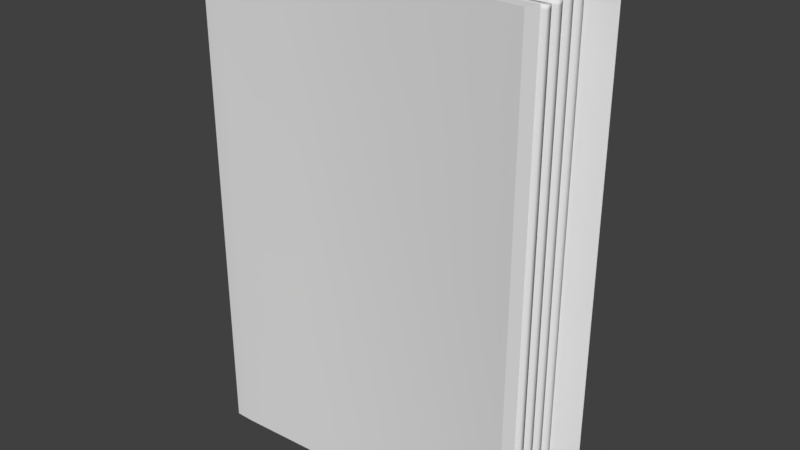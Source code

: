 # Source: Book.blend  (saved by Blender 2.80.75; exported with 4.5.12 LTS)
import bpy
from mathutils import Matrix  # noqa: F401  (used for matrix-valued properties, if any)

bpy.ops.wm.read_factory_settings(use_empty=True)
scene = bpy.context.scene
scene.name = 'Scene'

# ---- collections
col_collection_1 = bpy.data.collections.new('Collection 1'); scene.collection.children.link(col_collection_1)

# ---- materials (node trees are filled in below, after node groups)
mat_material_001 = bpy.data.materials.new('Material.001')
mat_material_001.alpha_threshold = 0.0
mat_material_001.use_transparent_shadow = False
mat_material_001.roughness = 0.5

# ---- material node trees

# ---- world
world_world = bpy.data.worlds.new('World'); scene.world = world_world
world_world.color = (0.05088, 0.05088, 0.05088)
world_world.use_sun_shadow = False
world_world.sun_shadow_jitter_overblur = 0.0
world_world.cycles.sampling_method = 'MANUAL'

# ---- meshes
me_cube_006 = bpy.data.meshes.new('Cube.006')
me_cube_006.from_pydata([(1.155, -0.2697, -0.1088), (1.155, -0.2697, 2.591), (-0.6395, -0.2697, 2.591), (-0.6395, -0.2697, -0.1088), (1.127, 0.4826, -0.1088), (1.127, 0.4826, 2.591), (-0.6395, 0.4584, 2.591), (-0.6395, 0.4584, -0.1088), (1.187, 0.3994, -0.1088), (1.187, 0.3994, 2.591), (-0.6995, 0.3994, 2.591), (-0.6995, 0.3994, -0.1088), (1.18, -0.2006, -0.1088), (1.18, -0.2006, 2.591), (-0.6995, -0.2006, 2.591), (-0.6995, -0.2006, -0.1088), (-0.5377, -0.2697, -0.1088), (-0.5377, -0.2697, 2.591), (-0.5725, 0.4826, -0.1088), (-0.5725, 0.4826, 2.591), (-0.584, 0.3994, -0.1088), (-0.584, 0.3994, 2.591), (-0.584, -0.2006, 2.591), (-0.584, -0.2006, -0.1088), (1.013, -0.1706, -0.008815), (1.013, 0.3694, -0.008815), (1.013, -0.1706, 2.491), (1.013, 0.3694, 2.491), (-0.5883, 0.3694, -0.008815), (-0.5883, 0.3694, 2.491), (-0.5883, -0.1706, 2.491), (-0.5883, -0.1706, -0.008816), (-0.6995, -0.1544, 2.591), (-0.6995, -0.1083, 2.591), (-0.6995, -0.06211, 2.591), (-0.6995, -0.01596, 2.591), (-0.6995, 0.0302, 2.591), (-0.6995, 0.07635, 2.591), (-0.6995, 0.1225, 2.591), (-0.6995, 0.1687, 2.591), (-0.6995, 0.2148, 2.591), (-0.6995, 0.261, 2.591), (-0.6995, 0.3071, 2.591), (-0.6995, 0.3533, 2.591), (-0.6995, 0.3533, -0.1088), (-0.6995, 0.3071, -0.1088), (-0.6995, 0.261, -0.1088), (-0.6995, 0.2148, -0.1088), (-0.6995, 0.1687, -0.1088), (-0.6995, 0.1225, -0.1088), (-0.6995, 0.07635, -0.1088), (-0.6995, 0.0302, -0.1088), (-0.6995, -0.01596, -0.1088), (-0.6995, -0.06211, -0.1088), (-0.6995, -0.1083, -0.1088), (-0.6995, -0.1544, -0.1088), (-0.584, -0.1544, 2.591), (-0.584, -0.1083, 2.591), (-0.584, -0.06211, 2.591), (-0.584, -0.01596, 2.591), (-0.584, 0.0302, 2.591), (-0.584, 0.07635, 2.591), (-0.584, 0.1225, 2.591), (-0.584, 0.1687, 2.591), (-0.584, 0.2148, 2.591), (-0.584, 0.261, 2.591), (-0.584, 0.3071, 2.591), (-0.584, 0.3533, 2.591), (-0.584, 0.3533, -0.1088), (-0.584, 0.3071, -0.1088), (-0.584, 0.261, -0.1088), (-0.584, 0.2148, -0.1088), (-0.584, 0.1687, -0.1088), (-0.584, 0.1225, -0.1088), (-0.584, 0.07635, -0.1088), (-0.584, 0.0302, -0.1088), (-0.584, -0.01596, -0.1088), (-0.584, -0.06211, -0.1088), (-0.584, -0.1083, -0.1088), (-0.584, -0.1544, -0.1088), (1.013, -0.129, -0.008815), (1.013, -0.08749, -0.008815), (1.013, -0.04596, -0.008815), (1.013, -0.004418, -0.008815), (1.013, 0.03712, -0.008815), (1.013, 0.07866, -0.008815), (1.013, 0.1202, -0.008815), (1.013, 0.1617, -0.008815), (1.013, 0.2033, -0.008815), (1.013, 0.2448, -0.008815), (1.013, 0.2864, -0.008815), (1.013, 0.3279, -0.008815), (1.013, 0.3279, 2.491), (1.013, 0.2864, 2.491), (1.013, 0.2448, 2.491), (1.013, 0.2033, 2.491), (1.013, 0.1617, 2.491), (1.013, 0.1202, 2.491), (1.013, 0.07866, 2.491), (1.013, 0.03712, 2.491), (1.013, -0.004418, 2.491), (1.013, -0.04596, 2.491), (1.013, -0.08749, 2.491), (1.013, -0.129, 2.491), (-0.5883, -0.129, -0.008815), (-0.5883, -0.08749, -0.008815), (-0.5883, -0.04596, -0.008815), (-0.5883, -0.004418, -0.008816), (-0.5883, 0.03712, -0.008816), (-0.5883, 0.07866, -0.008816), (-0.5883, 0.1202, -0.008815), (-0.5883, 0.1617, -0.008815), (-0.5883, 0.2033, -0.008815), (-0.5883, 0.2448, -0.008815), (-0.5883, 0.2864, -0.008815), (-0.5883, 0.3279, -0.008815), (-0.5883, 0.3279, 2.491), (-0.5883, 0.2864, 2.491), (-0.5883, 0.2448, 2.491), (-0.5883, 0.2033, 2.491), (-0.5883, 0.1617, 2.491), (-0.5883, 0.1202, 2.491), (-0.5883, 0.07866, 2.491), (-0.5883, 0.03712, 2.491), (-0.5883, -0.004418, 2.491), (-0.5883, -0.04596, 2.491), (-0.5883, -0.08749, 2.491), (-0.5883, -0.129, 2.491), (1.055, -0.129, -0.008815), (1.055, -0.08749, -0.008815), (1.055, -0.04596, -0.008815), (1.055, -0.004417, -0.008815), (1.055, 0.03712, -0.008815), (1.055, 0.07866, -0.008815), (1.055, 0.1202, -0.008815), (1.055, 0.1617, -0.008815), (1.055, 0.2033, -0.008815), (1.055, 0.2448, -0.008815), (1.055, 0.2864, -0.008815), (1.055, 0.3279, -0.008815), (1.055, 0.3279, 2.491), (1.055, 0.2864, 2.491), (1.055, 0.2448, 2.491), (1.055, 0.2033, 2.491), (1.055, 0.1617, 2.491), (1.055, 0.1202, 2.491), (1.055, 0.07866, 2.491), (1.055, 0.03712, 2.491), (1.055, -0.004418, 2.491), (1.055, -0.04596, 2.491), (1.055, -0.08749, 2.491), (1.055, -0.129, 2.491), (1.013, -0.129, -0.03167), (1.013, -0.08749, -0.03167), (1.013, -0.04596, -0.03167), (1.013, -0.004418, -0.03167), (1.013, 0.03712, -0.03167), (1.013, 0.07866, -0.03167), (1.013, 0.1202, -0.03167), (1.013, 0.1617, -0.03167), (1.013, 0.2033, -0.03167), (1.013, 0.2448, -0.03167), (1.013, 0.2864, -0.03167), (1.013, 0.3279, -0.03167), (-0.5168, -0.129, -0.03167), (-0.5168, -0.08749, -0.03167), (-0.5168, -0.04596, -0.03167), (-0.5168, -0.004418, -0.03167), (-0.5168, 0.03712, -0.03167), (-0.5168, 0.07866, -0.03167), (-0.5168, 0.1202, -0.03167), (-0.5168, 0.1617, -0.03167), (-0.5168, 0.2033, -0.03167), (-0.5168, 0.2448, -0.03167), (-0.5168, 0.2864, -0.03167), (-0.5168, 0.3279, -0.03167), (1.055, -0.129, -0.03167), (1.055, -0.08749, -0.03167), (1.055, -0.04596, -0.03167), (1.055, -0.004418, -0.03167), (1.055, 0.03712, -0.03167), (1.055, 0.07866, -0.03167), (1.055, 0.1202, -0.03167), (1.055, 0.1617, -0.03167), (1.055, 0.2033, -0.03167), (1.055, 0.2448, -0.03167), (1.055, 0.2864, -0.03167), (1.055, 0.3279, -0.03167), (1.013, 0.3279, 2.509), (1.013, 0.2864, 2.509), (1.013, 0.2448, 2.509), (1.013, 0.2033, 2.509), (1.013, 0.1617, 2.509), (1.013, 0.1202, 2.509), (1.013, 0.07866, 2.509), (1.013, 0.03712, 2.509), (1.013, -0.004418, 2.509), (1.013, -0.04596, 2.509), (1.013, -0.08749, 2.509), (1.013, -0.129, 2.509), (-0.5168, 0.3279, 2.509), (-0.5168, 0.2864, 2.509), (-0.5168, 0.2448, 2.509), (-0.5168, 0.2033, 2.509), (-0.5168, 0.1617, 2.509), (-0.5168, 0.1202, 2.509), (-0.5168, 0.07866, 2.509), (-0.5168, 0.03712, 2.509), (-0.5168, -0.004418, 2.509), (-0.5168, -0.04596, 2.509), (-0.5168, -0.08749, 2.509), (-0.5168, -0.129, 2.509), (1.055, 0.3279, 2.509), (1.055, 0.2864, 2.509), (1.055, 0.2448, 2.509), (1.055, 0.2033, 2.509), (1.055, 0.1617, 2.509), (1.055, 0.1202, 2.509), (1.055, 0.07866, 2.509), (1.055, 0.03712, 2.509), (1.055, -0.004418, 2.509), (1.055, -0.04596, 2.509), (1.055, -0.08749, 2.509), (1.055, -0.129, 2.509), (-0.5725, 0.4826, 1.241), (1.127, 0.4826, 1.241), (0.2775, 0.4618, -0.1088), (0.2775, 0.4618, 2.591), (0.2775, 0.4306, 1.241), (-0.5725, 0.4826, 0.5662), (1.127, 0.4826, 1.916), (0.7025, 0.4618, -0.1088), (-0.1475, 0.4618, 2.591), (-0.5725, 0.4826, 1.916), (1.127, 0.4826, 0.5662), (-0.1475, 0.4618, -0.1088), (0.7025, 0.4618, 2.591), (0.2775, 0.4306, 1.916), (0.2775, 0.4306, 0.5662), (0.7025, 0.4306, 1.241), (-0.1475, 0.4306, 1.241), (-0.1475, 0.4306, 0.5662), (0.7025, 0.4306, 0.5662), (0.7025, 0.4306, 1.916), (-0.1475, 0.4306, 1.916), (-0.5377, -0.2697, 1.241), (1.155, -0.2697, 1.241), (0.3087, -0.2478, 2.591), (0.3087, -0.2478, -0.1088), (0.3087, -0.2275, 1.241), (-0.5377, -0.2697, 1.916), (1.155, -0.2697, 0.5662), (0.732, -0.2478, 2.591), (-0.1145, -0.2478, -0.1088), (-0.5377, -0.2697, 0.5662), (1.155, -0.2697, 1.916), (-0.1145, -0.2478, 2.591), (0.732, -0.2478, -0.1088), (-0.1145, -0.2275, 1.241), (0.732, -0.2275, 1.241), (0.3087, -0.2275, 0.5662), (0.3087, -0.2275, 1.916), (0.732, -0.2275, 1.916), (0.732, -0.2275, 0.5662), (-0.1145, -0.2275, 0.5662), (-0.1145, -0.2275, 1.916), (-0.6395, -0.2697, 1.916), (-0.6395, -0.2697, 1.241), (-0.6395, -0.2697, 0.5662), (-0.6395, 0.4584, 0.5662), (-0.6395, 0.4584, 1.241), (-0.6395, 0.4584, 1.916), (-0.6995, 0.3994, 0.5662), (-0.6995, 0.3994, 1.241), (-0.6995, 0.3994, 1.916), (-0.6995, 0.3533, 0.5662), (-0.6995, 0.3533, 1.241), (-0.6995, 0.3533, 1.916), (-0.6995, -0.2006, 1.916), (-0.6995, -0.2006, 1.241), (-0.6995, -0.2006, 0.5662), (-0.6995, -0.1544, 1.916), (-0.6995, -0.1544, 1.241), (-0.6995, -0.1544, 0.5662), (-0.6995, -0.1083, 1.916), (-0.6995, -0.1083, 1.241), (-0.6995, -0.1083, 0.5662), (-0.6995, -0.06211, 1.916), (-0.6995, -0.06211, 1.241), (-0.6995, -0.06211, 0.5662), (-0.6995, -0.01596, 1.916), (-0.6995, -0.01596, 1.241), (-0.6995, -0.01596, 0.5662), (-0.6995, 0.0302, 1.916), (-0.6995, 0.0302, 1.241), (-0.6995, 0.0302, 0.5662), (-0.6995, 0.07635, 1.916), (-0.6995, 0.07635, 1.241), (-0.6995, 0.07635, 0.5662), (-0.6995, 0.1225, 1.916), (-0.6995, 0.1225, 1.241), (-0.6995, 0.1225, 0.5662), (-0.6995, 0.1687, 1.916), (-0.6995, 0.1687, 1.241), (-0.6995, 0.1687, 0.5662), (-0.6995, 0.2148, 1.916), (-0.6995, 0.2148, 1.241), (-0.6995, 0.2148, 0.5662), (-0.6995, 0.261, 1.916), (-0.6995, 0.261, 1.241), (-0.6995, 0.261, 0.5662), (-0.6995, 0.3071, 1.916), (-0.6995, 0.3071, 1.241), (-0.6995, 0.3071, 0.5662), (-0.6395, -0.2697, 0.2287), (-0.6995, -0.2006, 0.2287), (-0.6995, -0.1544, 0.2287), (-0.6995, -0.1083, 0.2287), (-0.6995, -0.06211, 0.2287), (-0.6995, -0.01596, 0.2287), (-0.6995, 0.0302, 0.2287), (-0.6995, 0.07635, 0.2287), (-0.6995, 0.1225, 0.2287), (-0.6995, 0.1687, 0.2287), (-0.6995, 0.2148, 0.2287), (-0.6995, 0.261, 0.2287), (-0.6995, 0.3071, 0.2287), (-0.6395, 0.4584, 0.2287), (-0.6995, 0.3994, 0.2287), (-0.6995, 0.3533, 0.2287), (-0.6395, 0.4584, 2.254), (-0.6995, 0.3994, 2.254), (-0.6995, 0.3533, 2.254), (-0.6395, -0.2697, 2.254), (-0.6995, -0.2006, 2.254), (-0.6995, -0.1544, 2.254), (-0.6995, -0.1083, 2.254), (-0.6995, -0.06211, 2.254), (-0.6995, -0.01596, 2.254), (-0.6995, 0.0302, 2.254), (-0.6995, 0.07635, 2.254), (-0.6995, 0.1225, 2.254), (-0.6995, 0.1687, 2.254), (-0.6995, 0.2148, 2.254), (-0.6995, 0.261, 2.254), (-0.6995, 0.3071, 2.254)], [], [(16, 254, 245, 250, 17, 2, 333, 266, 267, 268, 314, 3), (18, 7, 327, 269, 270, 271, 330, 6, 19, 233, 224, 229), (8, 4, 234, 225, 230, 5, 9), (21, 19, 6, 10), (328, 327, 7, 11), (23, 16, 3, 15), (18, 20, 11, 7), (329, 328, 11, 44), (67, 21, 10, 43), (12, 23, 31, 24), (0, 12, 13, 1, 255, 246, 251), (17, 22, 14, 2), (314, 315, 15, 3), (79, 23, 15, 55), (8, 9, 27, 25), (1, 13, 22, 17, 256, 247, 252), (20, 8, 25, 28), (4, 8, 20, 18, 235, 226, 231), (9, 5, 236, 227, 232, 19, 21), (244, 233, 19, 232), (265, 256, 17, 250), (91, 25, 27, 92), (80, 24, 31, 104), (92, 27, 29, 116), (13, 12, 24, 26), (9, 21, 29, 27), (56, 22, 30, 127), (68, 20, 28, 115), (22, 13, 26, 30), (23, 79, 104, 31), (79, 78, 105, 104), (78, 77, 106, 105), (77, 76, 107, 106), (76, 75, 108, 107), (75, 74, 109, 108), (74, 73, 110, 109), (73, 72, 111, 110), (72, 71, 112, 111), (71, 70, 113, 112), (70, 69, 114, 113), (69, 68, 115, 114), (21, 67, 116, 29), (67, 66, 117, 116), (66, 65, 118, 117), (65, 64, 119, 118), (64, 63, 120, 119), (63, 62, 121, 120), (62, 61, 122, 121), (61, 60, 123, 122), (60, 59, 124, 123), (59, 58, 125, 124), (58, 57, 126, 125), (57, 56, 127, 126), (26, 103, 127, 30), (147, 146, 218, 219), (102, 101, 125, 126), (127, 103, 199, 211), (100, 99, 123, 124), (124, 125, 209, 208), (98, 97, 121, 122), (145, 144, 216, 217), (96, 95, 119, 120), (143, 142, 214, 215), (94, 93, 117, 118), (122, 123, 207, 206), (25, 91, 115, 28), (88, 112, 172, 160), (90, 89, 113, 114), (112, 113, 173, 172), (88, 87, 111, 112), (113, 89, 161, 173), (86, 85, 109, 110), (130, 82, 154, 178), (84, 83, 107, 108), (90, 114, 174, 162), (82, 81, 105, 106), (110, 111, 171, 170), (24, 80, 103, 26), (81, 102, 150, 129), (81, 82, 101, 102), (95, 88, 136, 143), (83, 84, 99, 100), (92, 116, 200, 188), (85, 86, 97, 98), (103, 80, 128, 151), (87, 88, 95, 96), (89, 137, 185, 161), (89, 90, 93, 94), (87, 96, 144, 135), (20, 68, 44, 11), (68, 69, 45, 44), (69, 70, 46, 45), (70, 71, 47, 46), (71, 72, 48, 47), (72, 73, 49, 48), (73, 74, 50, 49), (74, 75, 51, 50), (75, 76, 52, 51), (76, 77, 53, 52), (77, 78, 54, 53), (78, 79, 55, 54), (22, 56, 32, 14), (56, 57, 33, 32), (57, 58, 34, 33), (58, 59, 35, 34), (59, 60, 36, 35), (60, 61, 37, 36), (61, 62, 38, 37), (62, 63, 39, 38), (63, 64, 40, 39), (64, 65, 41, 40), (65, 66, 42, 41), (66, 67, 43, 42), (315, 316, 55, 15), (316, 317, 54, 55), (317, 318, 53, 54), (318, 319, 52, 53), (319, 320, 51, 52), (320, 321, 50, 51), (321, 322, 49, 50), (322, 323, 48, 49), (323, 324, 47, 48), (324, 325, 46, 47), (325, 326, 45, 46), (326, 329, 44, 45), (128, 129, 150, 151), (130, 131, 148, 149), (132, 133, 146, 147), (134, 135, 144, 145), (136, 137, 142, 143), (138, 139, 140, 141), (141, 140, 212, 213), (115, 91, 163, 175), (89, 94, 142, 137), (85, 133, 181, 157), (101, 82, 130, 149), (146, 98, 194, 218), (93, 90, 138, 141), (83, 100, 148, 131), (81, 129, 177, 153), (91, 92, 140, 139), (108, 109, 169, 168), (99, 84, 132, 147), (150, 102, 198, 222), (85, 98, 146, 133), (139, 138, 186, 187), (117, 93, 189, 201), (97, 86, 134, 145), (99, 147, 219, 195), (163, 162, 174, 175), (161, 160, 172, 173), (159, 158, 170, 171), (157, 156, 168, 169), (155, 154, 166, 167), (153, 152, 164, 165), (158, 159, 183, 182), (152, 153, 177, 176), (160, 161, 185, 184), (154, 155, 179, 178), (162, 163, 187, 186), (156, 157, 181, 180), (111, 87, 159, 171), (138, 90, 162, 186), (87, 135, 183, 159), (114, 115, 175, 174), (86, 110, 170, 158), (134, 86, 158, 182), (109, 85, 157, 169), (129, 128, 176, 177), (128, 80, 152, 176), (84, 108, 168, 156), (83, 131, 179, 155), (131, 130, 178, 179), (107, 83, 155, 167), (104, 105, 165, 164), (133, 132, 180, 181), (82, 106, 166, 154), (91, 139, 187, 163), (135, 134, 182, 183), (105, 81, 153, 165), (106, 107, 167, 166), (132, 84, 156, 180), (137, 136, 184, 185), (136, 88, 160, 184), (80, 104, 164, 152), (199, 198, 210, 211), (197, 196, 208, 209), (195, 194, 206, 207), (193, 192, 204, 205), (191, 190, 202, 203), (189, 188, 200, 201), (190, 191, 215, 214), (198, 199, 223, 222), (192, 193, 217, 216), (194, 195, 219, 218), (188, 189, 213, 212), (196, 197, 221, 220), (101, 149, 221, 197), (102, 126, 210, 198), (149, 148, 220, 221), (97, 145, 217, 193), (126, 127, 211, 210), (125, 101, 197, 209), (144, 96, 192, 216), (151, 150, 222, 223), (100, 124, 208, 196), (93, 141, 213, 189), (123, 99, 195, 207), (148, 100, 196, 220), (98, 122, 206, 194), (116, 117, 201, 200), (121, 97, 193, 205), (103, 151, 223, 199), (140, 92, 188, 212), (96, 120, 204, 192), (95, 143, 215, 191), (118, 119, 203, 202), (119, 95, 191, 203), (142, 94, 190, 214), (94, 118, 202, 190), (120, 121, 205, 204), (243, 237, 227, 236), (242, 238, 228, 239), (241, 229, 224, 240), (238, 241, 240, 228), (226, 235, 241, 238), (235, 18, 229, 241), (234, 242, 239, 225), (4, 231, 242, 234), (231, 226, 238, 242), (230, 243, 236, 5), (225, 239, 243, 230), (239, 228, 237, 243), (237, 244, 232, 227), (228, 240, 244, 237), (240, 224, 233, 244), (264, 258, 245, 254), (263, 259, 249, 260), (262, 252, 247, 261), (259, 262, 261, 249), (246, 255, 262, 259), (255, 1, 252, 262), (257, 263, 260, 248), (0, 251, 263, 257), (251, 246, 259, 263), (253, 264, 254, 16), (248, 260, 264, 253), (260, 249, 258, 264), (258, 265, 250, 245), (249, 261, 265, 258), (261, 247, 256, 265), (345, 332, 277, 311), (311, 277, 276, 312), (312, 276, 275, 313), (344, 345, 311, 308), (308, 311, 312, 309), (309, 312, 313, 310), (343, 344, 308, 305), (305, 308, 309, 306), (306, 309, 310, 307), (342, 343, 305, 302), (302, 305, 306, 303), (303, 306, 307, 304), (341, 342, 302, 299), (299, 302, 303, 300), (300, 303, 304, 301), (340, 341, 299, 296), (296, 299, 300, 297), (297, 300, 301, 298), (339, 340, 296, 293), (293, 296, 297, 294), (294, 297, 298, 295), (338, 339, 293, 290), (290, 293, 294, 291), (291, 294, 295, 292), (337, 338, 290, 287), (287, 290, 291, 288), (288, 291, 292, 289), (336, 337, 287, 284), (284, 287, 288, 285), (285, 288, 289, 286), (335, 336, 284, 281), (281, 284, 285, 282), (282, 285, 286, 283), (334, 335, 281, 278), (278, 281, 282, 279), (279, 282, 283, 280), (333, 334, 278, 266), (266, 278, 279, 267), (267, 279, 280, 268), (332, 331, 274, 277), (277, 274, 273, 276), (276, 273, 272, 275), (331, 330, 271, 274), (274, 271, 270, 273), (273, 270, 269, 272), (313, 275, 329, 326), (310, 313, 326, 325), (307, 310, 325, 324), (304, 307, 324, 323), (301, 304, 323, 322), (298, 301, 322, 321), (295, 298, 321, 320), (292, 295, 320, 319), (289, 292, 319, 318), (286, 289, 318, 317), (283, 286, 317, 316), (280, 283, 316, 315), (268, 280, 315, 314), (275, 272, 328, 329), (272, 269, 327, 328), (10, 6, 330, 331), (43, 10, 331, 332), (2, 14, 334, 333), (14, 32, 335, 334), (32, 33, 336, 335), (33, 34, 337, 336), (34, 35, 338, 337), (35, 36, 339, 338), (36, 37, 340, 339), (37, 38, 341, 340), (38, 39, 342, 341), (39, 40, 343, 342), (40, 41, 344, 343), (41, 42, 345, 344), (42, 43, 332, 345), (16, 23, 12, 0, 257, 248, 253)])
me_cube_006.polygons.foreach_set('use_smooth', [True] * 327)
_k = set([(0, 12), (0, 251), (0, 257), (1, 13), (1, 252), (1, 255), (2, 14), (2, 17), (2, 333), (3, 15), (3, 16), (3, 314), (4, 8), (4, 231), (4, 234), (5, 9), (5, 230), (5, 236), (6, 10), (6, 19), (6, 330), (7, 11), (7, 18), (7, 327), (8, 9), (8, 20), (8, 25), (9, 21), (9, 27), (10, 43), (11, 44), (12, 13), (12, 23), (12, 24), (13, 22), (13, 26), (14, 32), (15, 55), (16, 253), (17, 256), (18, 235), (19, 232), (20, 28), (20, 68), (21, 29), (21, 67), (22, 30), (22, 56), (23, 31), (23, 79), (24, 26), (24, 31), (24, 80), (25, 27), (25, 28), (25, 91), (26, 30), (26, 103), (27, 29), (27, 92), (28, 115), (29, 116), (30, 127), (31, 104), (32, 33), (33, 34), (34, 35), (35, 36), (36, 37), (37, 38), (38, 39), (39, 40), (40, 41), (41, 42), (42, 43), (44, 45), (45, 46), (46, 47), (47, 48), (48, 49), (49, 50), (50, 51), (51, 52), (52, 53), (53, 54), (54, 55), (56, 57), (57, 58), (58, 59), (59, 60), (60, 61), (61, 62), (62, 63), (63, 64), (64, 65), (65, 66), (66, 67), (68, 69), (69, 70), (70, 71), (71, 72), (72, 73), (73, 74), (74, 75), (75, 76), (76, 77), (77, 78), (78, 79), (80, 152), (81, 82), (81, 153), (82, 154), (83, 84), (83, 155), (84, 156), (85, 86), (85, 157), (86, 158), (87, 88), (87, 159), (88, 160), (89, 90), (89, 161), (90, 162), (91, 163), (92, 188), (93, 94), (93, 189), (94, 190), (95, 96), (95, 191), (96, 192), (97, 98), (97, 193), (98, 194), (99, 100), (99, 195), (100, 196), (101, 102), (101, 197), (102, 198), (103, 199), (104, 105), (105, 106), (106, 107), (107, 108), (108, 109), (109, 110), (110, 111), (111, 112), (112, 113), (113, 114), (114, 115), (116, 117), (117, 118), (118, 119), (119, 120), (120, 121), (121, 122), (122, 123), (123, 124), (124, 125), (125, 126), (126, 127), (225, 230), (225, 234), (226, 231), (226, 235), (227, 232), (227, 236), (246, 251), (246, 255), (247, 252), (247, 256), (248, 253), (248, 257), (266, 267), (266, 333), (267, 268), (268, 314), (269, 270), (269, 327), (270, 271), (271, 330)])
me_cube_006.attributes.new('sharp_edge', 'BOOLEAN', 'EDGE').data.foreach_set('value', [ (min(e.vertices), max(e.vertices)) in _k for e in me_cube_006.edges])
_uv = me_cube_006.uv_layers.new(name='UVMap')
_uv.uv.foreach_set('vector', [0.7037, 0.9244, 0.7037, 0.9135, 0.7037, 0.9026, 0.7037, 0.8917, 0.7037, 0.8808, 0.7054, 0.8808, 0.7054, 0.8863, 0.7054, 0.8917, 0.7054, 0.9026, 0.7054, 0.9135, 0.7054, 0.919, 0.7054, 0.9244, 0.7655, 0.9244, 0.7643, 0.9243, 0.7643, 0.9189, 0.7643, 0.9134, 0.7643, 0.9026, 0.7643, 0.8917, 0.7643, 0.8862, 0.7643, 0.8808, 0.7655, 0.8809, 0.7655, 0.8918, 0.7655, 0.9027, 0.7655, 0.9136, 0.6741, 0.8352, 0.6755, 0.8352, 0.6755, 0.8466, 0.6755, 0.8581, 0.6755, 0.8695, 0.6755, 0.8809, 0.6741, 0.8809, 0.7673, 0.5651, 0.7652, 0.5653, 0.7658, 0.5636, 0.7673, 0.562, 0.8789, 0.5686, 0.8766, 0.5686, 0.8766, 0.5553, 0.8789, 0.5553, 0.7359, 0.5651, 0.7342, 0.5663, 0.7342, 0.5635, 0.7359, 0.562, 0.7532, 0.5656, 0.7511, 0.5653, 0.7511, 0.5622, 0.7525, 0.5638, 0.8807, 0.5686, 0.8789, 0.5686, 0.8789, 0.5553, 0.8807, 0.5553, 0.7685, 0.5651, 0.7673, 0.5651, 0.7673, 0.562, 0.7685, 0.562, 0.6208, 0.9194, 0.6503, 0.9194, 0.6503, 0.9209, 0.6236, 0.9209, 0.6729, 0.9265, 0.6741, 0.9265, 0.6741, 0.9721, 0.6729, 0.9721, 0.6729, 0.9607, 0.6729, 0.9493, 0.6729, 0.9379, 0.7842, 0.5665, 0.7824, 0.5652, 0.7824, 0.5621, 0.7842, 0.5638, 0.9049, 0.5686, 0.9023, 0.5686, 0.9023, 0.5553, 0.9049, 0.5553, 0.7371, 0.5651, 0.7359, 0.5651, 0.7359, 0.562, 0.7371, 0.562, 0.735, 0.8808, 0.735, 0.9244, 0.7321, 0.923, 0.7321, 0.8826, 0.7842, 0.6119, 0.7824, 0.6125, 0.7824, 0.5652, 0.7842, 0.5665, 0.7836, 0.5778, 0.7836, 0.5892, 0.7836, 0.6005, 0.7055, 0.8808, 0.735, 0.8808, 0.7321, 0.8826, 0.7054, 0.8825, 0.7532, 0.6111, 0.7511, 0.6127, 0.7511, 0.5653, 0.7532, 0.5656, 0.7526, 0.577, 0.7526, 0.5884, 0.7526, 0.5998, 0.7673, 0.6125, 0.7652, 0.6109, 0.7657, 0.5995, 0.7657, 0.5881, 0.7657, 0.5767, 0.7652, 0.5653, 0.7673, 0.5651, 0.7726, 0.8915, 0.7655, 0.8918, 0.7655, 0.8809, 0.7726, 0.8808, 0.6967, 0.8919, 0.6967, 0.8809, 0.7037, 0.8808, 0.7037, 0.8917, 0.4542, 0.6265, 0.4549, 0.6265, 0.4549, 0.671, 0.4542, 0.671, 0.157, 0.9817, 0.1563, 0.9816, 0.1563, 0.9531, 0.157, 0.9531, 0.04659, 0.9058, 0.04729, 0.9058, 0.04729, 0.9343, 0.04659, 0.9343, 0.6208, 0.9629, 0.6208, 0.9194, 0.6236, 0.9209, 0.6236, 0.9612, 0.735, 0.9244, 0.7055, 0.9244, 0.7054, 0.9229, 0.7321, 0.923, 0.8196, 0.7317, 0.8196, 0.7322, 0.8184, 0.7319, 0.8184, 0.7314, 0.6065, 0.5643, 0.6065, 0.5631, 0.6092, 0.5639, 0.6092, 0.565, 0.6503, 0.9629, 0.6208, 0.9629, 0.6236, 0.9612, 0.6503, 0.9611, 0.6065, 0.5792, 0.6065, 0.5779, 0.6092, 0.5773, 0.6092, 0.5784, 0.6065, 0.5779, 0.6065, 0.5767, 0.6092, 0.5761, 0.6092, 0.5773, 0.6065, 0.5767, 0.6065, 0.5755, 0.6092, 0.575, 0.6092, 0.5761, 0.6065, 0.5755, 0.6065, 0.5742, 0.6092, 0.5739, 0.6092, 0.575, 0.6065, 0.5742, 0.6065, 0.573, 0.6092, 0.5728, 0.6092, 0.5739, 0.6065, 0.573, 0.6065, 0.5718, 0.6092, 0.5717, 0.6092, 0.5728, 0.6065, 0.5718, 0.6065, 0.5705, 0.6092, 0.5706, 0.6092, 0.5717, 0.6065, 0.5705, 0.6065, 0.5693, 0.6092, 0.5695, 0.6092, 0.5706, 0.6065, 0.5693, 0.6065, 0.568, 0.6092, 0.5684, 0.6092, 0.5695, 0.6065, 0.568, 0.6065, 0.5668, 0.6092, 0.5672, 0.6092, 0.5684, 0.6065, 0.5668, 0.6065, 0.5656, 0.6092, 0.5661, 0.6092, 0.5672, 0.6065, 0.5656, 0.6065, 0.5643, 0.6092, 0.565, 0.6092, 0.5661, 0.8196, 0.7253, 0.8196, 0.7259, 0.8184, 0.7262, 0.8184, 0.7257, 0.8196, 0.7259, 0.8196, 0.7264, 0.8184, 0.7266, 0.8184, 0.7262, 0.8196, 0.7264, 0.8196, 0.7269, 0.8184, 0.7271, 0.8184, 0.7266, 0.8196, 0.7269, 0.8196, 0.7275, 0.8184, 0.7276, 0.8184, 0.7271, 0.8196, 0.7275, 0.8196, 0.728, 0.8184, 0.7281, 0.8184, 0.7276, 0.8196, 0.728, 0.8196, 0.7285, 0.8184, 0.7285, 0.8184, 0.7281, 0.8196, 0.7285, 0.8196, 0.729, 0.8184, 0.729, 0.8184, 0.7285, 0.8196, 0.729, 0.8196, 0.7296, 0.8184, 0.7295, 0.8184, 0.729, 0.8196, 0.7296, 0.8196, 0.7301, 0.8184, 0.73, 0.8184, 0.7295, 0.8196, 0.7301, 0.8196, 0.7306, 0.8184, 0.7305, 0.8184, 0.73, 0.8196, 0.7306, 0.8196, 0.7312, 0.8184, 0.7309, 0.8184, 0.7305, 0.8196, 0.7312, 0.8196, 0.7317, 0.8184, 0.7314, 0.8184, 0.7309, 0.04729, 0.9058, 0.04659, 0.9058, 0.04659, 0.8773, 0.04729, 0.8773, 0.175, 0.7725, 0.1743, 0.7725, 0.1743, 0.7722, 0.175, 0.7722, 0.04729, 0.8773, 0.04659, 0.8773, 0.04659, 0.8488, 0.04729, 0.8488, 0.4107, 0.899, 0.4389, 0.899, 0.4389, 0.8993, 0.412, 0.8993, 0.1529, 0.9817, 0.1522, 0.9817, 0.1522, 0.9531, 0.1529, 0.9531, 0.1399, 0.9513, 0.1406, 0.9513, 0.1405, 0.9526, 0.1398, 0.9526, 0.04729, 0.8488, 0.04659, 0.8488, 0.04659, 0.8202, 0.04729, 0.8202, 0.04585, 0.8177, 0.04512, 0.8177, 0.04512, 0.8174, 0.04585, 0.8174, 0.04729, 0.9629, 0.04659, 0.9629, 0.04659, 0.9343, 0.04729, 0.9344, 0.1743, 0.8624, 0.175, 0.8624, 0.175, 0.8627, 0.1743, 0.8627, 0.1515, 0.9531, 0.1522, 0.9531, 0.1522, 0.9817, 0.1515, 0.9817, 0.4566, 0.8657, 0.4573, 0.8657, 0.4572, 0.867, 0.4565, 0.867, 0.1542, 0.9531, 0.1549, 0.9531, 0.1549, 0.9817, 0.1542, 0.9816, 0.1133, 0.9509, 0.1415, 0.9509, 0.1402, 0.9513, 0.1133, 0.9513, 0.1542, 0.9817, 0.1535, 0.9816, 0.1535, 0.9531, 0.1542, 0.9531, 0.4562, 0.7695, 0.4569, 0.7695, 0.4568, 0.7708, 0.4561, 0.7708, 0.1549, 0.9531, 0.1556, 0.9531, 0.1556, 0.9817, 0.1549, 0.9816, 0.4396, 0.943, 0.4115, 0.943, 0.4115, 0.9427, 0.4384, 0.9426, 0.157, 0.9531, 0.1577, 0.9531, 0.1577, 0.9817, 0.157, 0.9816, 0.4396, 0.8132, 0.4389, 0.8132, 0.4389, 0.8128, 0.4396, 0.8128, 0.1529, 0.9531, 0.1535, 0.9531, 0.1535, 0.9817, 0.1529, 0.9816, 0.4389, 0.8998, 0.4107, 0.8997, 0.412, 0.8993, 0.4389, 0.8994, 0.1556, 0.9531, 0.1563, 0.9531, 0.1563, 0.9817, 0.1556, 0.9816, 0.4559, 0.9395, 0.4566, 0.9395, 0.4565, 0.9408, 0.4558, 0.9408, 0.4542, 0.5819, 0.4549, 0.5819, 0.4549, 0.6265, 0.4542, 0.6265, 0.4404, 0.7266, 0.4404, 0.7691, 0.4396, 0.7691, 0.4396, 0.7266, 0.1085, 0.9547, 0.1078, 0.9547, 0.1078, 0.9102, 0.1085, 0.9102, 0.1133, 0.9083, 0.1133, 0.9509, 0.1126, 0.9509, 0.1126, 0.9083, 0.175, 0.9526, 0.1743, 0.9526, 0.1743, 0.908, 0.175, 0.908, 0.3408, 0.8197, 0.2785, 0.8198, 0.2813, 0.8191, 0.3408, 0.819, 0.4558, 0.8657, 0.4565, 0.8657, 0.4565, 0.9103, 0.4558, 0.9103, 0.4389, 0.899, 0.4389, 0.8565, 0.4396, 0.8565, 0.4396, 0.899, 0.4546, 0.814, 0.4539, 0.814, 0.4539, 0.7695, 0.4546, 0.7695, 0.4115, 0.943, 0.4107, 0.943, 0.4107, 0.9427, 0.4115, 0.9427, 0.4537, 0.5338, 0.4544, 0.5338, 0.4544, 0.5784, 0.4537, 0.5784, 0.4121, 0.5824, 0.4121, 0.6248, 0.4113, 0.6248, 0.4113, 0.5824, 0.7511, 0.5653, 0.7499, 0.5653, 0.7499, 0.5622, 0.7511, 0.5622, 0.7499, 0.5653, 0.7487, 0.5652, 0.7487, 0.5621, 0.7499, 0.5622, 0.7487, 0.5652, 0.7476, 0.5652, 0.7476, 0.5621, 0.7487, 0.5621, 0.7476, 0.5652, 0.7464, 0.5652, 0.7464, 0.5621, 0.7476, 0.5621, 0.7464, 0.5652, 0.7452, 0.5652, 0.7452, 0.5621, 0.7464, 0.5621, 0.7452, 0.5652, 0.7441, 0.5652, 0.7441, 0.5621, 0.7452, 0.5621, 0.7441, 0.5652, 0.7429, 0.5652, 0.7429, 0.5621, 0.7441, 0.5621, 0.7429, 0.5652, 0.7417, 0.5651, 0.7417, 0.562, 0.7429, 0.5621, 0.7417, 0.5651, 0.7406, 0.5651, 0.7406, 0.562, 0.7417, 0.562, 0.7406, 0.5651, 0.7394, 0.5651, 0.7394, 0.562, 0.7406, 0.562, 0.7394, 0.5651, 0.7383, 0.5651, 0.7383, 0.562, 0.7394, 0.562, 0.7383, 0.5651, 0.7371, 0.5651, 0.7371, 0.562, 0.7383, 0.562, 0.7824, 0.5652, 0.7813, 0.5652, 0.7813, 0.5621, 0.7824, 0.5621, 0.7813, 0.5652, 0.7801, 0.5652, 0.7801, 0.5621, 0.7813, 0.5621, 0.7801, 0.5652, 0.7789, 0.5652, 0.7789, 0.5621, 0.7801, 0.5621, 0.7789, 0.5652, 0.7778, 0.5652, 0.7778, 0.5621, 0.7789, 0.5621, 0.7778, 0.5652, 0.7766, 0.5652, 0.7766, 0.5621, 0.7778, 0.5621, 0.7766, 0.5652, 0.7754, 0.5652, 0.7754, 0.5621, 0.7766, 0.5621, 0.7754, 0.5652, 0.7743, 0.5651, 0.7743, 0.562, 0.7754, 0.5621, 0.7743, 0.5651, 0.7731, 0.5651, 0.7731, 0.562, 0.7743, 0.562, 0.7731, 0.5651, 0.772, 0.5651, 0.772, 0.562, 0.7731, 0.562, 0.772, 0.5651, 0.7708, 0.5651, 0.7708, 0.562, 0.772, 0.562, 0.7708, 0.5651, 0.7696, 0.5651, 0.7696, 0.562, 0.7708, 0.562, 0.7696, 0.5651, 0.7685, 0.5651, 0.7685, 0.562, 0.7696, 0.562, 0.9023, 0.5686, 0.9005, 0.5686, 0.9005, 0.5553, 0.9023, 0.5553, 0.9005, 0.5686, 0.8987, 0.5686, 0.8987, 0.5553, 0.9005, 0.5553, 0.8987, 0.5686, 0.8969, 0.5686, 0.8969, 0.5553, 0.8987, 0.5553, 0.8969, 0.5686, 0.8951, 0.5686, 0.8951, 0.5553, 0.8969, 0.5553, 0.8951, 0.5686, 0.8933, 0.5686, 0.8933, 0.5553, 0.8951, 0.5553, 0.8933, 0.5686, 0.8915, 0.5686, 0.8915, 0.5553, 0.8933, 0.5553, 0.8915, 0.5686, 0.8897, 0.5686, 0.8897, 0.5553, 0.8915, 0.5553, 0.8897, 0.5686, 0.8879, 0.5686, 0.8879, 0.5553, 0.8897, 0.5553, 0.8879, 0.5686, 0.8861, 0.5686, 0.8861, 0.5553, 0.8879, 0.5553, 0.8861, 0.5686, 0.8843, 0.5686, 0.8843, 0.5553, 0.8861, 0.5553, 0.8843, 0.5686, 0.8825, 0.5686, 0.8825, 0.5553, 0.8843, 0.5553, 0.8825, 0.5686, 0.8807, 0.5686, 0.8807, 0.5553, 0.8825, 0.5553, 0.2371, 0.8623, 0.2364, 0.8623, 0.2364, 0.8178, 0.2371, 0.8178, 0.1085, 0.82, 0.1093, 0.82, 0.1093, 0.8646, 0.1085, 0.8646, 0.175, 0.817, 0.1743, 0.817, 0.1743, 0.7725, 0.175, 0.7725, 0.04585, 0.8623, 0.04512, 0.8623, 0.04512, 0.8177, 0.04585, 0.8177, 0.1743, 0.8179, 0.175, 0.8179, 0.175, 0.8624, 0.1743, 0.8624, 0.04512, 0.7725, 0.04585, 0.7725, 0.04585, 0.8171, 0.04512, 0.8171, 0.04512, 0.8171, 0.04585, 0.8171, 0.04585, 0.8174, 0.04512, 0.8174, 0.2785, 0.9136, 0.3408, 0.9136, 0.3408, 0.9144, 0.2813, 0.9145, 0.4115, 0.943, 0.4115, 0.9855, 0.4107, 0.9855, 0.4107, 0.943, 0.4121, 0.6256, 0.4113, 0.6256, 0.4113, 0.6252, 0.4121, 0.6252, 0.4389, 0.8557, 0.4389, 0.8132, 0.4396, 0.8132, 0.4396, 0.8557, 0.4113, 0.668, 0.4121, 0.668, 0.4121, 0.6683, 0.4113, 0.6683, 0.4389, 0.9423, 0.4389, 0.8998, 0.4396, 0.8998, 0.4396, 0.9423, 0.4123, 0.5342, 0.4123, 0.5767, 0.4115, 0.5767, 0.4115, 0.5342, 0.4404, 0.7266, 0.4396, 0.7266, 0.4396, 0.7262, 0.4404, 0.7262, 0.4389, 0.7209, 0.4389, 0.6784, 0.4397, 0.6784, 0.4397, 0.7209, 0.4559, 0.6732, 0.4566, 0.6732, 0.4565, 0.6745, 0.4558, 0.6745, 0.4389, 0.7692, 0.4389, 0.7266, 0.4396, 0.7266, 0.4396, 0.7692, 0.4396, 0.7691, 0.4404, 0.7691, 0.4404, 0.7694, 0.4396, 0.7694, 0.4121, 0.6256, 0.4121, 0.668, 0.4113, 0.668, 0.4113, 0.6256, 0.04585, 0.7725, 0.04512, 0.7725, 0.04512, 0.7721, 0.04585, 0.7721, 0.4107, 0.9423, 0.4389, 0.9423, 0.4389, 0.9426, 0.412, 0.9426, 0.4389, 0.8125, 0.4389, 0.7699, 0.4396, 0.7699, 0.4396, 0.8125, 0.4389, 0.7692, 0.4396, 0.7692, 0.4396, 0.7695, 0.4389, 0.7695, 0.4567, 0.5623, 0.456, 0.5623, 0.4559, 0.5351, 0.4566, 0.5351, 0.4569, 0.798, 0.4562, 0.798, 0.4561, 0.7708, 0.4568, 0.7708, 0.4566, 0.9681, 0.4559, 0.9681, 0.4558, 0.9408, 0.4565, 0.9408, 0.4566, 0.7017, 0.4559, 0.7017, 0.4558, 0.6745, 0.4565, 0.6745, 0.4566, 0.9388, 0.4559, 0.9388, 0.4558, 0.9115, 0.4565, 0.9116, 0.4566, 0.6724, 0.4559, 0.6724, 0.4558, 0.6452, 0.4565, 0.6452, 0.4559, 0.9681, 0.4566, 0.9681, 0.4566, 0.9688, 0.4559, 0.9688, 0.4559, 0.6724, 0.4566, 0.6724, 0.4566, 0.6732, 0.4559, 0.6732, 0.4562, 0.798, 0.4569, 0.798, 0.4569, 0.7988, 0.4562, 0.7988, 0.4559, 0.9388, 0.4566, 0.9388, 0.4566, 0.9395, 0.4559, 0.9395, 0.456, 0.5623, 0.4567, 0.5623, 0.4567, 0.5631, 0.456, 0.5631, 0.4559, 0.7017, 0.4566, 0.7017, 0.4566, 0.7025, 0.4559, 0.7025, 0.4402, 0.5823, 0.4121, 0.5824, 0.4121, 0.582, 0.439, 0.5819, 0.4396, 0.8998, 0.4389, 0.8998, 0.4389, 0.8994, 0.4396, 0.8994, 0.4121, 0.5824, 0.4113, 0.5824, 0.4113, 0.582, 0.4121, 0.582, 0.456, 0.5338, 0.4567, 0.5338, 0.4566, 0.5351, 0.4559, 0.5351, 0.4389, 0.7699, 0.4107, 0.7699, 0.412, 0.7695, 0.4389, 0.7695, 0.4396, 0.7699, 0.4389, 0.7699, 0.4389, 0.7695, 0.4396, 0.7695, 0.4402, 0.6255, 0.4121, 0.6256, 0.4121, 0.6252, 0.439, 0.6251, 0.2364, 0.8623, 0.2371, 0.8623, 0.2371, 0.8627, 0.2364, 0.8627, 0.4396, 0.8565, 0.4389, 0.8565, 0.4389, 0.8561, 0.4396, 0.8561, 0.4389, 0.7266, 0.4107, 0.7266, 0.412, 0.7262, 0.4389, 0.7262, 0.4123, 0.5342, 0.4115, 0.5342, 0.4115, 0.5338, 0.4123, 0.5338, 0.1093, 0.82, 0.1085, 0.82, 0.1085, 0.8196, 0.1093, 0.8196, 0.4404, 0.5342, 0.4123, 0.5342, 0.4123, 0.5338, 0.4392, 0.5338, 0.4559, 0.6439, 0.4566, 0.6439, 0.4565, 0.6452, 0.4558, 0.6452, 0.1743, 0.817, 0.175, 0.817, 0.175, 0.8175, 0.1743, 0.8175, 0.4389, 0.8132, 0.4107, 0.8132, 0.412, 0.8128, 0.4389, 0.8128, 0.4389, 0.7209, 0.4397, 0.7209, 0.4397, 0.7213, 0.4389, 0.7213, 0.04512, 0.8623, 0.04585, 0.8623, 0.04585, 0.8627, 0.04512, 0.8627, 0.4685, 0.7266, 0.4404, 0.7266, 0.4404, 0.7262, 0.4673, 0.7262, 0.4559, 0.9103, 0.4566, 0.9103, 0.4565, 0.9116, 0.4558, 0.9115, 0.3424, 0.9262, 0.3407, 0.9262, 0.3407, 0.9254, 0.3424, 0.9254, 0.175, 0.8179, 0.1743, 0.8179, 0.1743, 0.8175, 0.175, 0.8175, 0.1126, 0.9509, 0.1133, 0.9509, 0.1133, 0.9513, 0.1126, 0.9513, 0.4389, 0.8565, 0.4107, 0.8564, 0.412, 0.8561, 0.4389, 0.8561, 0.4571, 0.6105, 0.4564, 0.6105, 0.4564, 0.5832, 0.4571, 0.5832, 0.1406, 0.9798, 0.1399, 0.9798, 0.1398, 0.9526, 0.1405, 0.9526, 0.4573, 0.8942, 0.4566, 0.8942, 0.4565, 0.867, 0.4572, 0.867, 0.1398, 0.9798, 0.1391, 0.9798, 0.139, 0.9526, 0.1397, 0.9526, 0.1414, 0.9798, 0.1407, 0.9798, 0.1406, 0.9526, 0.1413, 0.9526, 0.4571, 0.6398, 0.4564, 0.6398, 0.4564, 0.6125, 0.4571, 0.6125, 0.1407, 0.9798, 0.1414, 0.9798, 0.1414, 0.9806, 0.1407, 0.9806, 0.4564, 0.6105, 0.4571, 0.6105, 0.4571, 0.6112, 0.4564, 0.6112, 0.1391, 0.9798, 0.1398, 0.9798, 0.1398, 0.9806, 0.1391, 0.9806, 0.4566, 0.8942, 0.4573, 0.8942, 0.4573, 0.895, 0.4566, 0.895, 0.4564, 0.6398, 0.4571, 0.6398, 0.4571, 0.6405, 0.4564, 0.6405, 0.1399, 0.9798, 0.1406, 0.9798, 0.1406, 0.9806, 0.1399, 0.9806, 0.4389, 0.8557, 0.4396, 0.8557, 0.4396, 0.8561, 0.4389, 0.8561, 0.4404, 0.7691, 0.4685, 0.769, 0.4673, 0.7693, 0.4404, 0.7694, 0.1085, 0.8646, 0.1093, 0.8646, 0.1093, 0.8649, 0.1085, 0.8649, 0.4389, 0.8125, 0.4396, 0.8125, 0.4396, 0.8128, 0.4389, 0.8128, 0.4564, 0.5819, 0.4571, 0.582, 0.4571, 0.5832, 0.4564, 0.5832, 0.4107, 0.8557, 0.4389, 0.8557, 0.4389, 0.8561, 0.412, 0.856, 0.4113, 0.6248, 0.4121, 0.6248, 0.4121, 0.6251, 0.4113, 0.6251, 0.2371, 0.8178, 0.2364, 0.8178, 0.2364, 0.8175, 0.2371, 0.8175, 0.4123, 0.5767, 0.4404, 0.5767, 0.4392, 0.577, 0.4123, 0.577, 0.4389, 0.9423, 0.4396, 0.9423, 0.4396, 0.9426, 0.4389, 0.9426, 0.4107, 0.7691, 0.4389, 0.7692, 0.4389, 0.7695, 0.412, 0.7694, 0.4115, 0.5767, 0.4123, 0.5767, 0.4123, 0.577, 0.4115, 0.577, 0.4121, 0.668, 0.4402, 0.668, 0.439, 0.6683, 0.4121, 0.6683, 0.4564, 0.6112, 0.4571, 0.6112, 0.4571, 0.6125, 0.4564, 0.6125, 0.4107, 0.8124, 0.4389, 0.8125, 0.4389, 0.8128, 0.412, 0.8127, 0.4389, 0.899, 0.4396, 0.899, 0.4396, 0.8993, 0.4389, 0.8993, 0.9362, 0.3197, 0.9345, 0.3197, 0.9345, 0.319, 0.9362, 0.319, 0.4121, 0.6248, 0.4402, 0.6248, 0.439, 0.6251, 0.4121, 0.6251, 0.1133, 0.9083, 0.1126, 0.9083, 0.1126, 0.908, 0.1133, 0.908, 0.1407, 0.9513, 0.1414, 0.9513, 0.1413, 0.9526, 0.1406, 0.9526, 0.1415, 0.9083, 0.1133, 0.9083, 0.1133, 0.908, 0.1402, 0.908, 0.4107, 0.9855, 0.4115, 0.9855, 0.4115, 0.9858, 0.4107, 0.9858, 0.4115, 0.9855, 0.4396, 0.9855, 0.4384, 0.9858, 0.4115, 0.9858, 0.1391, 0.9513, 0.1398, 0.9513, 0.1397, 0.9526, 0.139, 0.9526, 0.7867, 0.8915, 0.7796, 0.8915, 0.7796, 0.8808, 0.7867, 0.8808, 0.7867, 0.9133, 0.7796, 0.9133, 0.7796, 0.9024, 0.7867, 0.9024, 0.7726, 0.9133, 0.7655, 0.9136, 0.7655, 0.9027, 0.7726, 0.9024, 0.7796, 0.9133, 0.7726, 0.9133, 0.7726, 0.9024, 0.7796, 0.9024, 0.7796, 0.9243, 0.7726, 0.9243, 0.7726, 0.9133, 0.7796, 0.9133, 0.7726, 0.9243, 0.7655, 0.9244, 0.7655, 0.9136, 0.7726, 0.9133, 0.7938, 0.9135, 0.7867, 0.9133, 0.7867, 0.9024, 0.7938, 0.9026, 0.7938, 0.9244, 0.7867, 0.9243, 0.7867, 0.9133, 0.7938, 0.9135, 0.7867, 0.9243, 0.7796, 0.9243, 0.7796, 0.9133, 0.7867, 0.9133, 0.7938, 0.8918, 0.7867, 0.8915, 0.7867, 0.8808, 0.7938, 0.8809, 0.7938, 0.9026, 0.7867, 0.9024, 0.7867, 0.8915, 0.7938, 0.8918, 0.7867, 0.9024, 0.7796, 0.9024, 0.7796, 0.8915, 0.7867, 0.8915, 0.7796, 0.8915, 0.7726, 0.8915, 0.7726, 0.8808, 0.7796, 0.8808, 0.7796, 0.9024, 0.7726, 0.9024, 0.7726, 0.8915, 0.7796, 0.8915, 0.7726, 0.9024, 0.7655, 0.9027, 0.7655, 0.8918, 0.7726, 0.8915, 0.6967, 0.9137, 0.6967, 0.9028, 0.7037, 0.9026, 0.7037, 0.9135, 0.6825, 0.9137, 0.6825, 0.9028, 0.6896, 0.9028, 0.6896, 0.9137, 0.6825, 0.8919, 0.6825, 0.8809, 0.6896, 0.8809, 0.6896, 0.8919, 0.6825, 0.9028, 0.6825, 0.8919, 0.6896, 0.8919, 0.6896, 0.9028, 0.6755, 0.9026, 0.6755, 0.8917, 0.6825, 0.8919, 0.6825, 0.9028, 0.6755, 0.8917, 0.6755, 0.8808, 0.6825, 0.8809, 0.6825, 0.8919, 0.6825, 0.9245, 0.6825, 0.9137, 0.6896, 0.9137, 0.6896, 0.9245, 0.6755, 0.9244, 0.6755, 0.9135, 0.6825, 0.9137, 0.6825, 0.9245, 0.6755, 0.9135, 0.6755, 0.9026, 0.6825, 0.9028, 0.6825, 0.9137, 0.6967, 0.9245, 0.6967, 0.9137, 0.7037, 0.9135, 0.7037, 0.9244, 0.6896, 0.9245, 0.6896, 0.9137, 0.6967, 0.9137, 0.6967, 0.9245, 0.6896, 0.9137, 0.6896, 0.9028, 0.6967, 0.9028, 0.6967, 0.9137, 0.6967, 0.9028, 0.6967, 0.8919, 0.7037, 0.8917, 0.7037, 0.9026, 0.6896, 0.9028, 0.6896, 0.8919, 0.6967, 0.8919, 0.6967, 0.9028, 0.6896, 0.8919, 0.6896, 0.8809, 0.6967, 0.8809, 0.6967, 0.8919, 0.4423, 0.8116, 0.4415, 0.8116, 0.4415, 0.8056, 0.4423, 0.8056, 0.8825, 0.6351, 0.8807, 0.6351, 0.8807, 0.6085, 0.8825, 0.6085, 0.8825, 0.6085, 0.8807, 0.6085, 0.8807, 0.5819, 0.8825, 0.5819, 0.4431, 0.8116, 0.4423, 0.8116, 0.4423, 0.8056, 0.4431, 0.8056, 0.8843, 0.6351, 0.8825, 0.6351, 0.8825, 0.6085, 0.8843, 0.6085, 0.8843, 0.6085, 0.8825, 0.6085, 0.8825, 0.5819, 0.8843, 0.5819, 0.4439, 0.8116, 0.4431, 0.8116, 0.4431, 0.8056, 0.4439, 0.8056, 0.8861, 0.6351, 0.8843, 0.6351, 0.8843, 0.6085, 0.8861, 0.6085, 0.8861, 0.6085, 0.8843, 0.6085, 0.8843, 0.5819, 0.8861, 0.5819, 0.4447, 0.8116, 0.4439, 0.8116, 0.4439, 0.8056, 0.4447, 0.8056, 0.8879, 0.6351, 0.8861, 0.6351, 0.8861, 0.6085, 0.8879, 0.6085, 0.8879, 0.6085, 0.8861, 0.6085, 0.8861, 0.5819, 0.8879, 0.5819, 0.4455, 0.8116, 0.4447, 0.8116, 0.4447, 0.8056, 0.4455, 0.8056, 0.8897, 0.6351, 0.8879, 0.6351, 0.8879, 0.6085, 0.8897, 0.6085, 0.8897, 0.6085, 0.8879, 0.6085, 0.8879, 0.5819, 0.8897, 0.5819, 0.4464, 0.8116, 0.4455, 0.8116, 0.4455, 0.8056, 0.4464, 0.8056, 0.8915, 0.6351, 0.8897, 0.6351, 0.8897, 0.6085, 0.8915, 0.6085, 0.8915, 0.6085, 0.8897, 0.6085, 0.8897, 0.5819, 0.8915, 0.5819, 0.4472, 0.8116, 0.4464, 0.8116, 0.4464, 0.8056, 0.4472, 0.8056, 0.8933, 0.6351, 0.8915, 0.6351, 0.8915, 0.6085, 0.8933, 0.6085, 0.8933, 0.6085, 0.8915, 0.6085, 0.8915, 0.5819, 0.8933, 0.5819, 0.448, 0.8116, 0.4472, 0.8116, 0.4472, 0.8056, 0.448, 0.8056, 0.8951, 0.6351, 0.8933, 0.6351, 0.8933, 0.6085, 0.8951, 0.6085, 0.8951, 0.6085, 0.8933, 0.6085, 0.8933, 0.5819, 0.8951, 0.5819, 0.4488, 0.8116, 0.448, 0.8116, 0.448, 0.8056, 0.4488, 0.8056, 0.8969, 0.6351, 0.8951, 0.6351, 0.8951, 0.6085, 0.8969, 0.6085, 0.8969, 0.6085, 0.8951, 0.6085, 0.8951, 0.5819, 0.8969, 0.5819, 0.4496, 0.8116, 0.4488, 0.8116, 0.4488, 0.8056, 0.4496, 0.8056, 0.8987, 0.6351, 0.8969, 0.6351, 0.8969, 0.6085, 0.8987, 0.6085, 0.8987, 0.6085, 0.8969, 0.6085, 0.8969, 0.5819, 0.8987, 0.5819, 0.4504, 0.8116, 0.4496, 0.8116, 0.4496, 0.8056, 0.4504, 0.8056, 0.9005, 0.6351, 0.8987, 0.6351, 0.8987, 0.6085, 0.9005, 0.6085, 0.9005, 0.6085, 0.8987, 0.6085, 0.8987, 0.5819, 0.9005, 0.5819, 0.4512, 0.8116, 0.4504, 0.8116, 0.4504, 0.8056, 0.4512, 0.8056, 0.9023, 0.6351, 0.9005, 0.6351, 0.9005, 0.6085, 0.9023, 0.6085, 0.9023, 0.6085, 0.9005, 0.6085, 0.9005, 0.5819, 0.9023, 0.5819, 0.4524, 0.8116, 0.4512, 0.8116, 0.4512, 0.8056, 0.4524, 0.8056, 0.9049, 0.6351, 0.9023, 0.6351, 0.9023, 0.6085, 0.9049, 0.6085, 0.9049, 0.6085, 0.9023, 0.6085, 0.9023, 0.5819, 0.9049, 0.5819, 0.4415, 0.8116, 0.4407, 0.8116, 0.4407, 0.8056, 0.4415, 0.8056, 0.8807, 0.6351, 0.8789, 0.6351, 0.8789, 0.6085, 0.8807, 0.6085, 0.8807, 0.6085, 0.8789, 0.6085, 0.8789, 0.5819, 0.8807, 0.5819, 0.4407, 0.8116, 0.4396, 0.8116, 0.4396, 0.8056, 0.4407, 0.8056, 0.8789, 0.6351, 0.8766, 0.6351, 0.8766, 0.6085, 0.8789, 0.6085, 0.8789, 0.6085, 0.8766, 0.6085, 0.8766, 0.5819, 0.8789, 0.5819, 0.4423, 0.7815, 0.4415, 0.7815, 0.4415, 0.7755, 0.4423, 0.7755, 0.4431, 0.7815, 0.4423, 0.7815, 0.4423, 0.7755, 0.4431, 0.7755, 0.4439, 0.7815, 0.4431, 0.7815, 0.4431, 0.7755, 0.4439, 0.7755, 0.4447, 0.7815, 0.4439, 0.7815, 0.4439, 0.7755, 0.4447, 0.7755, 0.4455, 0.7815, 0.4447, 0.7815, 0.4447, 0.7755, 0.4455, 0.7755, 0.4464, 0.7815, 0.4455, 0.7815, 0.4455, 0.7755, 0.4464, 0.7755, 0.4472, 0.7815, 0.4464, 0.7815, 0.4464, 0.7755, 0.4472, 0.7755, 0.448, 0.7815, 0.4472, 0.7815, 0.4472, 0.7755, 0.448, 0.7755, 0.4488, 0.7815, 0.448, 0.7815, 0.448, 0.7755, 0.4488, 0.7755, 0.4496, 0.7815, 0.4488, 0.7815, 0.4488, 0.7755, 0.4496, 0.7755, 0.4504, 0.7815, 0.4496, 0.7815, 0.4496, 0.7755, 0.4504, 0.7755, 0.4512, 0.7815, 0.4504, 0.7815, 0.4504, 0.7755, 0.4512, 0.7755, 0.4524, 0.7815, 0.4512, 0.7815, 0.4512, 0.7755, 0.4524, 0.7755, 0.4415, 0.7815, 0.4407, 0.7815, 0.4407, 0.7755, 0.4415, 0.7755, 0.4407, 0.7815, 0.4396, 0.7815, 0.4396, 0.7755, 0.4407, 0.7755, 0.8789, 0.6617, 0.8766, 0.6617, 0.8766, 0.6484, 0.8789, 0.6484, 0.8807, 0.6617, 0.8789, 0.6617, 0.8789, 0.6484, 0.8807, 0.6484, 0.9049, 0.6617, 0.9023, 0.6617, 0.9023, 0.6484, 0.9049, 0.6484, 0.9023, 0.6617, 0.9005, 0.6617, 0.9005, 0.6484, 0.9023, 0.6484, 0.9005, 0.6617, 0.8987, 0.6617, 0.8987, 0.6484, 0.9005, 0.6484, 0.8987, 0.6617, 0.8969, 0.6617, 0.8969, 0.6484, 0.8987, 0.6484, 0.8969, 0.6617, 0.8951, 0.6617, 0.8951, 0.6484, 0.8969, 0.6484, 0.8951, 0.6617, 0.8933, 0.6617, 0.8933, 0.6484, 0.8951, 0.6484, 0.8933, 0.6617, 0.8915, 0.6617, 0.8915, 0.6484, 0.8933, 0.6484, 0.8915, 0.6617, 0.8897, 0.6617, 0.8897, 0.6484, 0.8915, 0.6484, 0.8897, 0.6617, 0.8879, 0.6617, 0.8879, 0.6484, 0.8897, 0.6484, 0.8879, 0.6617, 0.8861, 0.6617, 0.8861, 0.6484, 0.8879, 0.6484, 0.8861, 0.6617, 0.8843, 0.6617, 0.8843, 0.6484, 0.8861, 0.6484, 0.8843, 0.6617, 0.8825, 0.6617, 0.8825, 0.6484, 0.8843, 0.6484, 0.8825, 0.6617, 0.8807, 0.6617, 0.8807, 0.6484, 0.8825, 0.6484, 0.7037, 0.9244, 0.6503, 0.9194, 0.6741, 0.9265, 0.6755, 0.9244, 0.6825, 0.9245, 0.6896, 0.9245, 0.6967, 0.9245])
me_cube_006.materials.append(mat_material_001)
me_cube_006.use_remesh_preserve_volume = False
me_cube_006.use_remesh_preserve_attributes = False
me_cube_006.use_mirror_vertex_groups = False
me_cube_006.update()
me_cube_006.normals_split_custom_set([tuple(v) for v in zip(*[iter([0.0378, -0.9993, 0.007496, 0.04374, -0.999, 0.003749, 0.04968, -0.9988, -9.076e-08, 0.04374, -0.999, -0.003749, 0.0378, -0.9993, -0.007496, -3.659e-08, -1.0, -9.455e-08, -3.659e-08, -1.0, -9.455e-08, -3.659e-08, -1.0, -9.455e-08, -3.659e-08, -1.0, -9.455e-08, -3.659e-08, -1.0, -9.455e-08, -3.659e-08, -1.0, -9.455e-08, -3.659e-08, -1.0, -9.455e-08, -0.1303, 0.9914, 0.01179, -0.34, 0.9404, 9.037e-08, -0.34, 0.9404, 9.037e-08, -0.34, 0.9404, 9.037e-08, -0.34, 0.9404, 9.037e-08, -0.34, 0.9404, 9.037e-08, -0.34, 0.9404, 9.037e-08, -0.34, 0.9404, 9.037e-08, -0.1303, 0.9914, -0.01179, -0.1213, 0.9926, -0.005905, -0.1123, 0.9937, 9.946e-08, -0.1213, 0.9926, 0.005905, 0.8113, 0.5847, 3.498e-07, 0.8113, 0.5847, 3.498e-07, 0.8113, 0.5847, 3.498e-07, 0.8113, 0.5847, 3.498e-07, 0.8113, 0.5847, 3.498e-07, 0.8113, 0.5847, 3.498e-07, 0.8113, 0.5847, 3.498e-07, -1.939e-06, 2.177e-07, 1.0, -1.203e-06, -2.219e-08, 1.0, -2.46e-06, 1.406e-06, 1.0, -2.684e-06, 4.653e-07, 1.0, -0.9223, 0.3865, -1.313e-07, -0.7013, 0.7129, -6.561e-08, -0.7013, 0.7129, -6.561e-08, -0.9223, 0.3865, -3.557e-08, 1.892e-06, 4.194e-06, -1.0, 7.899e-07, 6.25e-06, -1.0, 2.231e-06, 5.133e-06, -1.0, 2.426e-06, 2.647e-06, -1.0, -1.448e-07, 3.113e-08, -1.0, -2.107e-07, -6.418e-07, -1.0, -2.8e-07, -1.314e-06, -1.0, -8.458e-07, 1.25e-06, -1.0, -1.0, -1.473e-07, -1.766e-07, -0.9223, 0.3865, -1.313e-07, -0.9223, 0.3865, -3.557e-08, -1.0, -1.932e-07, 0.0, -2.096e-06, 1.291e-06, 1.0, -1.939e-06, 2.177e-07, 1.0, -2.684e-06, 4.653e-07, 1.0, -2.096e-06, 1.291e-06, 1.0, 9.225e-08, 0.9578, -0.2873, 9.225e-08, 0.9578, -0.2873, 9.225e-08, 0.9578, -0.2873, 9.225e-08, 0.9578, -0.2873, 0.9397, -0.3421, 2.109e-08, 0.9397, -0.3421, 2.109e-08, 0.9397, -0.3421, 2.109e-08, 0.9397, -0.3421, 2.109e-08, 0.9397, -0.3421, 2.109e-08, 0.9397, -0.3421, 2.109e-08, 0.9397, -0.3421, 2.109e-08, -1.386e-07, -3.086e-06, 1.0, -4.231e-08, -9.419e-07, 1.0, 0.0, 0.0, 1.0, 0.0, 0.0, 1.0, -0.7555, -0.6552, -2.111e-07, -0.9369, -0.3497, -2.069e-07, -0.9369, -0.3497, -9.655e-08, -0.7555, -0.6552, -1.809e-07, 2.052e-06, 1.086e-12, -1.0, 1.892e-06, 4.194e-06, -1.0, 2.426e-06, 2.647e-06, -1.0, 2.052e-06, -1.158e-12, -1.0, 0.1696, -0.9855, 4.396e-08, 0.1696, -0.9855, 4.396e-08, 0.1696, -0.9855, 4.396e-08, 0.1696, -0.9855, 4.396e-08, -2.032e-07, -4.523e-06, 1.0, -2.032e-07, -4.523e-06, 1.0, -4.231e-08, -9.419e-07, 1.0, -1.386e-07, -3.086e-06, 1.0, -2.032e-07, -4.523e-06, 1.0, -2.032e-07, -4.523e-06, 1.0, -2.032e-07, -4.523e-06, 1.0, 1.337e-07, -0.9578, -0.2873, 1.337e-07, -0.9578, -0.2873, 1.337e-07, -0.9578, -0.2873, 1.337e-07, -0.9578, -0.2873, 3.146e-07, -7.676e-07, -1.0, 3.146e-07, -7.676e-07, -1.0, -2.107e-07, -6.418e-07, -1.0, -1.448e-07, 3.113e-08, -1.0, 3.146e-07, -7.676e-07, -1.0, 3.146e-07, -7.676e-07, -1.0, 3.146e-07, -7.676e-07, -1.0, -3.794e-07, -9.582e-07, 1.0, -3.794e-07, -9.582e-07, 1.0, -3.794e-07, -9.582e-07, 1.0, -3.794e-07, -9.582e-07, 1.0, -3.794e-07, -9.582e-07, 1.0, -1.203e-06, -2.219e-08, 1.0, -1.939e-06, 2.177e-07, 1.0, 0.05182, 0.9985, -0.01732, -0.1213, 0.9926, -0.005905, -0.1303, 0.9914, -0.01179, 0.04281, 0.9985, -0.03462, 0.04373, -0.999, -0.01126, 0.03782, -0.999, -0.02252, 0.0378, -0.9993, -0.007496, 0.04374, -0.999, -0.003749, 0.4472, 0.8944, 2.73e-06, 1.0, -4.562e-06, 3.576e-07, 1.0, -4.562e-06, 3.576e-07, 0.4472, 0.8944, 8.265e-06, 1.792e-07, -0.7071, -0.7071, 1.488e-07, 2.87e-06, -1.0, 1.488e-07, 2.87e-06, -1.0, -0.1535, -0.09926, -0.9832, -2.376e-07, 0.7071, 0.7071, -3.36e-07, -2.87e-06, 1.0, -3.36e-07, -2.87e-06, 1.0, -0.1242, 0.07988, 0.989, 0.1765, 0.9843, 1.103e-07, 0.1765, 0.9843, 1.103e-07, 0.1765, 0.9843, 1.103e-07, 0.1765, 0.9843, 1.103e-07, 1.194e-08, -0.9578, 0.2873, 1.194e-08, -0.9578, 0.2873, 1.194e-08, -0.9578, 0.2873, 1.194e-08, -0.9578, 0.2873, 0.9991, 9.831e-07, -0.04276, 0.9991, 1.698e-06, -0.04276, 0.9991, 1.698e-06, -0.04276, 0.9991, 7.146e-07, -0.04276, 0.9991, 0.0, 0.04276, 0.9991, 0.0, 0.04276, 0.9991, 0.0, 0.04276, 0.9991, 0.0, 0.04276, -8.032e-08, 0.9578, 0.2873, -8.032e-08, 0.9578, 0.2873, -8.032e-08, 0.9578, 0.2873, -8.032e-08, 0.9578, 0.2873, 0.9991, 1.847e-06, 0.04276, 0.9991, 7.122e-07, 0.04276, 0.9991, 2.859e-07, 0.04276, 0.9991, 1.847e-06, 0.04276, 0.9991, 7.122e-07, 0.04276, 0.9991, -4.148e-07, 0.04276, 0.9991, -2.848e-07, 0.04276, 0.9991, 2.859e-07, 0.04276, 0.9991, -4.148e-07, 0.04276, 0.9991, 3.294e-07, 0.04276, 0.9991, 3.703e-07, 0.04276, 0.9991, -2.848e-07, 0.04276, 0.9991, 3.294e-07, 0.04276, 0.9991, 2.953e-07, 0.04276, 0.9991, 2.551e-07, 0.04276, 0.9991, 3.703e-07, 0.04276, 0.9991, 2.953e-07, 0.04276, 0.9991, 0.0, 0.04276, 0.9991, 0.0, 0.04276, 0.9991, 2.551e-07, 0.04276, 0.9991, 0.0, 0.04276, 0.9991, 7.351e-08, 0.04276, 0.9991, 7.57e-08, 0.04276, 0.9991, 0.0, 0.04276, 0.9991, 7.351e-08, 0.04276, 0.9991, -3.571e-07, 0.04276, 0.9991, -3.425e-07, 0.04276, 0.9991, 7.57e-08, 0.04276, 0.9991, -3.571e-07, 0.04276, 0.9991, -4.058e-07, 0.04276, 0.9991, -4.431e-07, 0.04276, 0.9991, -3.425e-07, 0.04276, 0.9991, -4.058e-07, 0.04276, 0.9991, 9.109e-07, 0.04276, 0.9991, 7.869e-07, 0.04276, 0.9991, -4.431e-07, 0.04276, 0.9991, 9.109e-07, 0.04276, 0.9991, 2.947e-07, 0.04276, 0.9991, 5.541e-07, 0.04276, 0.9991, 7.869e-07, 0.04276, 0.9991, 2.947e-07, 0.04276, 0.9991, -3.691e-07, 0.04276, 0.9991, -4.797e-07, 0.04276, 0.9991, 5.541e-07, 0.04276, 0.9991, -3.691e-07, 0.04276, 0.9991, 0.0, 0.04276, 0.9991, 0.0, 0.04276, 0.9991, -4.797e-07, 0.04276, 0.9991, 0.0, -0.04276, 0.9991, 5.89e-07, -0.04276, 0.9991, 8.103e-07, -0.04276, 0.9991, 0.0, -0.04276, 0.9991, 5.89e-07, -0.04276, 0.9991, 7.908e-07, -0.04276, 0.9991, 6.085e-07, -0.04276, 0.9991, 8.103e-07, -0.04276, 0.9991, 7.908e-07, -0.04276, 0.9991, 1.34e-07, -0.04276, 0.9991, 1.644e-07, -0.04276, 0.9991, 6.085e-07, -0.04276, 0.9991, 1.34e-07, -0.04276, 0.9991, 1.601e-07, -0.04276, 0.9991, 1.383e-07, -0.04276, 0.9991, 1.644e-07, -0.04276, 0.9991, 1.601e-07, -0.04276, 0.9991, 8.116e-07, -0.04276, 0.9991, 8.862e-07, -0.04276, 0.9991, 1.383e-07, -0.04276, 0.9991, 8.116e-07, -0.04276, 0.9991, 8.613e-07, -0.04276, 0.9991, 8.364e-07, -0.04276, 0.9991, 8.862e-07, -0.04276, 0.9991, 8.613e-07, -0.04276, 0.9991, 0.0, -0.04276, 0.9991, 0.0, -0.04276, 0.9991, 8.364e-07, -0.04276, 0.9991, 0.0, -0.04276, 0.9991, 4.431e-07, -0.04276, 0.9991, 4.058e-07, -0.04276, 0.9991, 0.0, -0.04276, 0.9991, 4.431e-07, -0.04276, 0.9991, 3.934e-07, -0.04276, 0.9991, 4.554e-07, -0.04276, 0.9991, 4.058e-07, -0.04276, 0.9991, 3.934e-07, -0.04276, 0.9991, 0.0, -0.04276, 0.9991, 0.0, -0.04276, 0.9991, 4.554e-07, -0.04276, 0.9991, 0.0, -0.04276, 0.9991, 0.0, -0.04276, 0.9991, 0.0, -0.04276, 0.9991, 0.0, -0.04276, 0.9991, 0.0, -0.04276, 0.9991, 9.831e-07, -0.04276, 0.9991, 7.146e-07, -0.04276, 0.9991, 0.0, -0.04276, 0.0, -2.87e-06, 1.0, -5.384e-08, -0.7071, 0.7071, -0.1242, -0.07988, 0.989, 0.0, -2.87e-06, 1.0, 0.7071, -0.7071, 2.311e-06, 0.7071, 0.7071, -2.293e-06, 0.5773, 0.5774, 0.5773, 0.5774, -0.5773, 0.5774, -2.536e-08, 0.7071, 0.7071, -3.209e-08, -0.7071, 0.7071, -0.1242, -0.07988, 0.989, -0.1242, 0.07988, 0.989, -0.1242, -0.07988, 0.989, -5.384e-08, -0.7071, 0.7071, -1.098e-07, -0.7071, 0.7071, -0.09134, -0.6801, 0.7274, -2.712e-07, 0.7071, 0.7071, -2.309e-07, -0.7071, 0.7071, -0.1242, -0.07988, 0.989, -0.1242, 0.07988, 0.989, -0.1242, 0.07988, 0.989, -0.1242, -0.07988, 0.989, -0.09134, -0.6801, 0.7274, -0.09134, 0.6801, 0.7274, -2.443e-07, 0.7071, 0.7071, -2.309e-07, -0.7071, 0.7071, -0.1242, -0.07988, 0.989, -0.1242, 0.07988, 0.989, 0.7071, -0.7071, 3.066e-06, 0.7071, 0.7071, -2.721e-06, 0.5773, 0.5774, 0.5773, 0.5774, -0.5773, 0.5774, -3.453e-07, 0.7071, 0.7071, -2.309e-07, -0.7071, 0.7071, -0.1242, -0.07988, 0.989, -0.1242, 0.07988, 0.989, 0.7071, -0.7071, -6.321e-06, 0.7071, 0.7071, -2.041e-06, 0.5773, 0.5774, 0.5774, 0.5773, -0.5774, 0.5773, -4.11e-07, 0.7071, 0.7071, -3.033e-07, -0.7071, 0.7071, -0.1242, -0.07988, 0.989, -0.1242, 0.07988, 0.989, -0.1242, 0.07988, 0.989, -0.1242, -0.07988, 0.989, -0.09134, -0.6801, 0.7274, -0.09134, 0.6801, 0.7274, 2.975e-07, -4.273e-13, -1.0, 2.911e-07, 0.7071, -0.7071, -0.1535, 0.09926, -0.9832, 2.975e-07, -4.273e-13, -1.0, 6.481e-08, -0.7071, -0.7071, -0.1535, -0.09926, -0.9832, -0.1139, -0.674, -0.7299, 3.486e-08, -0.7071, -0.7071, 7.765e-08, -0.7071, -0.7071, 1.651e-07, 0.7071, -0.7071, -0.1535, 0.09926, -0.9832, -0.1535, -0.09926, -0.9832, -0.1535, -0.09926, -0.9832, -0.1535, 0.09926, -0.9832, -0.1139, 0.674, -0.7299, -0.1139, -0.674, -0.7299, 6.481e-08, -0.7071, -0.7071, 1.456e-07, 0.7071, -0.7071, -0.1535, 0.09926, -0.9832, -0.1535, -0.09926, -0.9832, -0.1535, 0.09926, -0.9832, 1.651e-07, 0.7071, -0.7071, 7.187e-08, 0.7071, -0.7071, -0.1139, 0.674, -0.7299, 7.154e-08, -0.7071, -0.7071, 1.456e-07, 0.7071, -0.7071, -0.1535, 0.09926, -0.9832, -0.1535, -0.09926, -0.9832, 0.7071, -0.7071, 5.551e-06, 0.4472, -0.8944, 7.022e-06, 3.486e-08, -0.7071, -0.7071, 0.5773, -0.5774, -0.5773, 1.988e-07, -0.7071, -0.7071, 1.651e-07, 0.7071, -0.7071, -0.1535, 0.09926, -0.9832, -0.1535, -0.09926, -0.9832, 7.765e-08, -0.7071, -0.7071, -0.1535, -0.09926, -0.9832, -0.1139, -0.674, -0.7299, 6.893e-08, -0.7071, -0.7071, 9.141e-08, -0.7071, -0.7071, 7.795e-08, 0.7071, -0.7071, -0.1535, 0.09926, -0.9832, -0.1535, -0.09926, -0.9832, -0.1535, -0.09926, -0.9832, -0.1535, 0.09926, -0.9832, -0.1139, 0.674, -0.7299, -0.1139, -0.674, -0.7299, 1.0, 3.021e-08, 1.192e-07, 0.4472, -0.8944, -3.029e-06, 0.4472, -0.8944, 3.247e-06, 1.0, 3.021e-08, 1.192e-07, 0.4472, 0.8944, -6.794e-06, 0.4472, 0.8944, -3.132e-06, 0.7071, 0.7071, -2.476e-06, 0.7071, 0.7071, -5.371e-06, 0.4472, 0.8944, -6.794e-06, 0.4472, -0.8944, 7.022e-06, 0.4472, -0.8944, 2.912e-06, 0.4472, 0.8944, -3.132e-06, 0.4472, -0.8944, -8.017e-06, 0.4472, -0.8944, -1.617e-06, 0.7071, -0.7071, -1.262e-06, 0.7071, -0.7071, -6.321e-06, 0.4472, 0.8944, -2.523e-06, 0.4472, -0.8944, 6.428e-06, 0.4472, -0.8944, 2.913e-06, 0.4472, 0.8944, -3.554e-06, -2.376e-07, 0.7071, 0.7071, -0.1242, 0.07988, 0.989, -0.09134, 0.6801, 0.7274, -8.29e-08, 0.7071, 0.7071, 0.4472, 0.8944, 1.809e-06, 0.4472, -0.8944, -2.291e-06, 0.4472, -0.8944, 3.879e-06, 0.4472, 0.8944, -2.9e-06, 0.4472, -0.8944, 3.247e-06, 0.4472, -0.8944, -3.029e-06, 0.7071, -0.7071, -2.386e-06, 0.7071, -0.7071, 2.575e-06, 0.4472, 0.8944, 1.83e-06, 0.4472, -0.8944, -1.617e-06, 0.4472, -0.8944, -8.017e-06, 0.4472, 0.8944, -3.421e-06, 0.4472, 0.8944, 1.856e-06, 0.7071, 0.7071, 1.468e-06, 0.5774, 0.5774, -0.5773, 7.187e-08, 0.7071, -0.7071, 0.4472, 0.8944, 1.856e-06, 0.4472, -0.8944, -1.157e-06, 0.4472, -0.8944, -7.989e-06, 0.4472, 0.8944, -2.581e-06, 0.4472, 0.8944, 1.83e-06, 0.4472, 0.8944, -3.421e-06, 0.7071, 0.7071, -2.721e-06, 0.7071, 0.7071, 1.43e-06, -2.107e-07, -6.418e-07, -1.0, 0.0, -1.291e-06, -1.0, 0.0, -1.291e-06, -1.0, -2.8e-07, -1.314e-06, -1.0, 0.0, -1.291e-06, -1.0, 0.0, 2.583e-06, -1.0, 0.0, 2.583e-06, -1.0, 0.0, -1.291e-06, -1.0, 0.0, 2.583e-06, -1.0, 0.0, 1.291e-06, -1.0, 0.0, 1.291e-06, -1.0, 0.0, 2.583e-06, -1.0, 0.0, 1.291e-06, -1.0, 0.0, -1.291e-06, -1.0, 0.0, -1.291e-06, -1.0, 0.0, 1.291e-06, -1.0, 0.0, -1.291e-06, -1.0, 0.0, -1.291e-06, -1.0, 0.0, -1.291e-06, -1.0, 0.0, -1.291e-06, -1.0, 0.0, -1.291e-06, -1.0, 0.0, 1.592e-12, -1.0, 0.0, 1.592e-12, -1.0, 0.0, -1.291e-06, -1.0, 0.0, 1.592e-12, -1.0, 0.0, 1.291e-06, -1.0, 0.0, 1.291e-06, -1.0, 0.0, 1.592e-12, -1.0, 0.0, 1.291e-06, -1.0, 0.0, 0.0, -1.0, 0.0, 0.0, -1.0, 0.0, 1.291e-06, -1.0, 0.0, 0.0, -1.0, 0.0, -1.291e-06, -1.0, 0.0, -1.291e-06, -1.0, 0.0, 0.0, -1.0, 0.0, -1.291e-06, -1.0, 2.62e-07, 6.457e-07, -1.0, 2.62e-07, 6.457e-07, -1.0, 0.0, -1.291e-06, -1.0, 2.62e-07, 6.457e-07, -1.0, 1.048e-06, 1.291e-06, -1.0, 1.048e-06, 1.291e-06, -1.0, 2.62e-07, 6.457e-07, -1.0, 1.048e-06, 1.291e-06, -1.0, 2.052e-06, 1.086e-12, -1.0, 2.052e-06, -1.158e-12, -1.0, 1.048e-06, 1.291e-06, -1.0, -4.231e-08, -9.419e-07, 1.0, 0.0, 0.0, 1.0, 0.0, 0.0, 1.0, 0.0, 0.0, 1.0, 0.0, 0.0, 1.0, 6.987e-07, 0.0, 1.0, 6.987e-07, 0.0, 1.0, 0.0, 0.0, 1.0, 6.987e-07, 0.0, 1.0, 6.987e-07, 0.0, 1.0, 6.987e-07, 0.0, 1.0, 6.987e-07, 0.0, 1.0, 6.987e-07, 0.0, 1.0, -6.987e-07, 0.0, 1.0, -6.987e-07, 0.0, 1.0, 6.987e-07, 0.0, 1.0, -6.987e-07, 0.0, 1.0, -6.987e-07, 0.0, 1.0, -6.987e-07, 0.0, 1.0, -6.987e-07, 0.0, 1.0, -6.987e-07, 0.0, 1.0, 6.987e-07, 0.0, 1.0, 6.987e-07, 0.0, 1.0, -6.987e-07, 0.0, 1.0, 6.987e-07, 0.0, 1.0, 6.987e-07, 0.0, 1.0, 6.987e-07, 0.0, 1.0, 6.987e-07, 0.0, 1.0, 6.987e-07, 0.0, 1.0, -6.987e-07, 0.0, 1.0, -6.987e-07, 0.0, 1.0, 6.987e-07, 0.0, 1.0, -6.987e-07, 0.0, 1.0, -6.987e-07, 0.0, 1.0, -6.987e-07, 0.0, 1.0, -6.987e-07, 0.0, 1.0, -6.987e-07, 0.0, 1.0, 6.987e-07, 0.0, 1.0, 6.987e-07, 0.0, 1.0, -6.987e-07, 0.0, 1.0, 6.987e-07, 0.0, 1.0, -5.283e-12, 1.291e-06, 1.0, -9.192e-12, 1.291e-06, 1.0, 6.987e-07, 0.0, 1.0, -5.283e-12, 1.291e-06, 1.0, -2.096e-06, 1.291e-06, 1.0, -2.096e-06, 1.291e-06, 1.0, -9.192e-12, 1.291e-06, 1.0, -0.9369, -0.3497, -2.069e-07, -1.0, 3.358e-07, -1.766e-07, -1.0, 1.932e-07, 0.0, -0.9369, -0.3497, -9.655e-08, -1.0, 3.358e-07, -1.766e-07, -1.0, -1.288e-06, -1.766e-07, -1.0, -1.527e-06, -9.693e-13, -1.0, 1.932e-07, 0.0, -1.0, -1.288e-06, -1.766e-07, -1.0, -1.145e-06, -1.766e-07, -1.0, -1.242e-06, -9.693e-13, -1.0, -1.527e-06, -9.693e-13, -1.0, -1.145e-06, -1.766e-07, -1.0, -1.932e-07, -1.766e-07, -1.0, -1.932e-07, 0.0, -1.0, -1.242e-06, -9.693e-13, -1.0, -1.932e-07, -1.766e-07, -1.0, -9.566e-07, -1.325e-07, -1.0, -1.435e-06, -5.702e-14, -1.0, -1.932e-07, 0.0, -1.0, -9.566e-07, -1.325e-07, -1.0, -5.242e-07, -4.415e-08, -1.0, -7.634e-07, -5.702e-14, -1.0, -1.435e-06, -5.702e-14, -1.0, -5.242e-07, -4.415e-08, -1.0, 1.448e-13, 0.0, -1.0, 1.99e-13, 0.0, -1.0, -7.634e-07, -5.702e-14, -1.0, 1.448e-13, 0.0, -1.0, 1.425e-07, 0.0, -1.0, -1.932e-07, 0.0, -1.0, 1.99e-13, 0.0, -1.0, 1.425e-07, 0.0, -1.0, 4.592e-08, 0.0, -1.0, -1.932e-07, 0.0, -1.0, -1.932e-07, 0.0, -1.0, 4.592e-08, 0.0, -1.0, -5.242e-07, -4.415e-08, -1.0, -2.851e-07, 0.0, -1.0, -1.932e-07, 0.0, -1.0, -5.242e-07, -4.415e-08, -1.0, -4.276e-07, -1.325e-07, -1.0, -9.185e-08, 0.0, -1.0, -2.851e-07, 0.0, -1.0, -4.276e-07, -1.325e-07, -1.0, -1.473e-07, -1.766e-07, -1.0, -1.932e-07, 0.0, -1.0, -9.185e-08, 0.0, 0.7071, -0.7071, -2.386e-06, 0.7071, 0.7071, -5.371e-06, 0.7071, 0.7071, -2.476e-06, 0.7071, -0.7071, 2.575e-06, 0.7071, -0.7071, 5.551e-06, 0.7071, 0.7071, -2.003e-06, 0.7071, 0.7071, -2.818e-06, 0.7071, -0.7071, 2.302e-06, 0.7071, -0.7071, 5.09e-06, 0.7071, 0.7071, 1.43e-06, 0.7071, 0.7071, -2.293e-06, 0.7071, -0.7071, 2.311e-06, 0.7071, -0.7071, -1.811e-06, 0.7071, 0.7071, 1.43e-06, 0.7071, 0.7071, -2.721e-06, 0.7071, -0.7071, 3.066e-06, 0.7071, -0.7071, -1.262e-06, 0.7071, 0.7071, 1.468e-06, 0.7071, 0.7071, -2.041e-06, 0.7071, -0.7071, -6.321e-06, 0.7071, -0.7071, -9.062e-07, 0.7071, 0.7071, 2.141e-06, 0.7071, 0.7071, 6.517e-06, 0.7071, -0.7071, -6.307e-06, 0.7071, -0.7071, -6.307e-06, 0.7071, 0.7071, 6.517e-06, 0.5774, 0.5773, 0.5774, 0.5774, -0.5774, 0.5773, -0.1535, 0.09926, -0.9832, 2.911e-07, 0.7071, -0.7071, 1.362e-07, 0.7071, -0.7071, -0.1139, 0.674, -0.7299, 0.4472, 0.8944, 1.856e-06, 0.4472, 0.8944, -2.581e-06, 0.7071, 0.7071, -2.041e-06, 0.7071, 0.7071, 1.468e-06, 0.4472, 0.8944, 1.809e-06, 0.7071, 0.7071, 1.43e-06, 0.5774, 0.5774, -0.5773, 7.524e-08, 0.7071, -0.7071, 0.4472, -0.8944, 2.912e-06, 0.4472, -0.8944, 7.022e-06, 0.7071, -0.7071, 5.551e-06, 0.7071, -0.7071, 2.302e-06, 0.7071, 0.7071, -2.293e-06, 0.4472, 0.8944, -2.9e-06, -1.277e-07, 0.7071, 0.7071, 0.5773, 0.5774, 0.5773, 0.4472, -0.8944, -7.989e-06, 0.4472, -0.8944, -1.157e-06, 0.7071, -0.7071, -9.062e-07, 0.7071, -0.7071, -6.307e-06, 0.4472, 0.8944, -2.523e-06, 0.4472, 0.8944, -3.554e-06, 0.7071, 0.7071, -2.818e-06, 0.7071, 0.7071, -2.003e-06, 0.4472, 0.8944, -6.794e-06, 0.7071, 0.7071, -5.371e-06, 0.5774, 0.5773, -0.5774, 4.238e-08, 0.7071, -0.7071, 0.4472, 0.8944, 2.73e-06, 0.4472, 0.8944, 8.265e-06, 0.7071, 0.7071, 6.517e-06, 0.7071, 0.7071, 2.141e-06, -0.1535, -0.09926, -0.9832, -0.1535, 0.09926, -0.9832, -0.1139, 0.674, -0.7299, -0.1139, -0.674, -0.7299, 0.4472, -0.8944, 2.913e-06, 0.4472, -0.8944, 6.428e-06, 0.7071, -0.7071, 5.09e-06, 0.7071, -0.7071, 2.311e-06, 0.7071, 0.7071, -2.476e-06, 0.4472, 0.8944, -3.132e-06, -5.598e-08, 0.7071, 0.7071, 0.5773, 0.5774, 0.5773, 0.4472, 0.8944, 1.809e-06, 0.4472, 0.8944, -2.9e-06, 0.7071, 0.7071, -2.293e-06, 0.7071, 0.7071, 1.43e-06, 0.7071, 0.7071, 2.141e-06, 0.7071, -0.7071, -9.062e-07, 0.5774, -0.5773, -0.5774, 0.5774, 0.5774, -0.5773, -0.1242, -0.07988, 0.989, -3.033e-07, -0.7071, 0.7071, -7.617e-08, -0.7071, 0.7071, -0.09134, -0.6801, 0.7274, 0.4472, -0.8944, 3.879e-06, 0.4472, -0.8944, -2.291e-06, 0.7071, -0.7071, -1.811e-06, 0.7071, -0.7071, 3.066e-06, 0.4472, -0.8944, 2.913e-06, 0.7071, -0.7071, 2.311e-06, 0.5774, -0.5773, 0.5774, -1.21e-07, -0.7071, 0.7071, 1.362e-07, 0.7071, -0.7071, 6.893e-08, -0.7071, -0.7071, -0.1139, -0.674, -0.7299, -0.1139, 0.674, -0.7299, 7.187e-08, 0.7071, -0.7071, 3.486e-08, -0.7071, -0.7071, -0.1139, -0.674, -0.7299, -0.1139, 0.674, -0.7299, 7.588e-08, 0.7071, -0.7071, 3.887e-08, -0.7071, -0.7071, -0.1139, -0.674, -0.7299, -0.1139, 0.674, -0.7299, 7.524e-08, 0.7071, -0.7071, 8.87e-08, -0.7071, -0.7071, -0.1139, -0.674, -0.7299, -0.1139, 0.674, -0.7299, -1.802e-06, 0.7071, -0.7071, 3.486e-08, -0.7071, -0.7071, -0.1139, -0.674, -0.7299, -0.1139, 0.674, -0.7299, 4.238e-08, 0.7071, -0.7071, 1.063e-07, -0.7071, -0.7071, -0.1139, -0.674, -0.7299, -0.1139, 0.674, -0.7299, 3.887e-08, -0.7071, -0.7071, 7.588e-08, 0.7071, -0.7071, 0.5774, 0.5774, -0.5773, 0.5774, -0.5773, -0.5774, 1.063e-07, -0.7071, -0.7071, 4.238e-08, 0.7071, -0.7071, 0.5774, 0.5773, -0.5774, 0.5774, -0.5773, -0.5774, 3.486e-08, -0.7071, -0.7071, 7.187e-08, 0.7071, -0.7071, 0.5774, 0.5774, -0.5773, 0.5774, -0.5773, -0.5774, 3.486e-08, -0.7071, -0.7071, -1.802e-06, 0.7071, -0.7071, 0.5774, 0.5773, -0.5774, 0.5773, -0.5774, -0.5773, 6.893e-08, -0.7071, -0.7071, 1.362e-07, 0.7071, -0.7071, 0.5774, 0.5774, -0.5773, 0.5774, -0.5773, -0.5774, 8.87e-08, -0.7071, -0.7071, 7.524e-08, 0.7071, -0.7071, 0.5774, 0.5774, -0.5773, 0.5773, -0.5774, -0.5773, -0.1535, 0.09926, -0.9832, 1.456e-07, 0.7071, -0.7071, 7.588e-08, 0.7071, -0.7071, -0.1139, 0.674, -0.7299, 0.7071, -0.7071, -9.062e-07, 0.4472, -0.8944, -1.157e-06, 6.893e-08, -0.7071, -0.7071, 0.5774, -0.5773, -0.5774, 0.4472, 0.8944, 1.83e-06, 0.7071, 0.7071, 1.43e-06, 0.5774, 0.5774, -0.5773, 7.588e-08, 0.7071, -0.7071, -0.1535, -0.09926, -0.9832, -0.1535, 0.09926, -0.9832, -0.1139, 0.674, -0.7299, -0.1139, -0.674, -0.7299, 7.154e-08, -0.7071, -0.7071, -0.1535, -0.09926, -0.9832, -0.1139, -0.674, -0.7299, 3.887e-08, -0.7071, -0.7071, 0.7071, -0.7071, -1.811e-06, 0.4472, -0.8944, -2.291e-06, 3.887e-08, -0.7071, -0.7071, 0.5774, -0.5773, -0.5774, -0.1535, 0.09926, -0.9832, 1.456e-07, 0.7071, -0.7071, 7.524e-08, 0.7071, -0.7071, -0.1139, 0.674, -0.7299, 0.7071, 0.7071, -5.371e-06, 0.7071, -0.7071, -2.386e-06, 0.5774, -0.5773, -0.5774, 0.5774, 0.5773, -0.5774, 0.7071, -0.7071, -2.386e-06, 0.4472, -0.8944, -3.029e-06, 1.063e-07, -0.7071, -0.7071, 0.5774, -0.5773, -0.5774, 1.988e-07, -0.7071, -0.7071, -0.1535, -0.09926, -0.9832, -0.1139, -0.674, -0.7299, 8.87e-08, -0.7071, -0.7071, 0.4472, 0.8944, -2.523e-06, 0.7071, 0.7071, -2.003e-06, 0.5774, 0.5773, -0.5774, -1.802e-06, 0.7071, -0.7071, 0.7071, 0.7071, -2.003e-06, 0.7071, -0.7071, 5.551e-06, 0.5773, -0.5774, -0.5773, 0.5774, 0.5773, -0.5774, -0.1535, 0.09926, -0.9832, 1.651e-07, 0.7071, -0.7071, -1.802e-06, 0.7071, -0.7071, -0.1139, 0.674, -0.7299, -0.1535, -0.09926, -0.9832, -0.1535, 0.09926, -0.9832, -0.1139, 0.674, -0.7299, -0.1139, -0.674, -0.7299, 0.7071, 0.7071, 1.43e-06, 0.7071, -0.7071, 5.09e-06, 0.5773, -0.5774, -0.5773, 0.5774, 0.5774, -0.5773, 9.141e-08, -0.7071, -0.7071, -0.1535, -0.09926, -0.9832, -0.1139, -0.674, -0.7299, 3.486e-08, -0.7071, -0.7071, 0.4472, 0.8944, 2.73e-06, 0.7071, 0.7071, 2.141e-06, 0.5774, 0.5774, -0.5773, 1.362e-07, 0.7071, -0.7071, 0.7071, 0.7071, 1.43e-06, 0.7071, -0.7071, -1.811e-06, 0.5774, -0.5773, -0.5774, 0.5774, 0.5774, -0.5773, -0.1535, 0.09926, -0.9832, 7.795e-08, 0.7071, -0.7071, 4.238e-08, 0.7071, -0.7071, -0.1139, 0.674, -0.7299, -0.1535, -0.09926, -0.9832, -0.1535, 0.09926, -0.9832, -0.1139, 0.674, -0.7299, -0.1139, -0.674, -0.7299, 0.7071, -0.7071, 5.09e-06, 0.4472, -0.8944, 6.428e-06, 8.87e-08, -0.7071, -0.7071, 0.5773, -0.5774, -0.5773, 0.7071, 0.7071, 1.468e-06, 0.7071, -0.7071, -1.262e-06, 0.5774, -0.5773, -0.5774, 0.5774, 0.5774, -0.5773, 0.7071, -0.7071, -1.262e-06, 0.4472, -0.8944, -1.617e-06, 3.486e-08, -0.7071, -0.7071, 0.5774, -0.5773, -0.5774, 1.792e-07, -0.7071, -0.7071, -0.1535, -0.09926, -0.9832, -0.1139, -0.674, -0.7299, 1.063e-07, -0.7071, -0.7071, -1.098e-07, -0.7071, 0.7071, -5.598e-08, 0.7071, 0.7071, -0.09134, 0.6801, 0.7274, -0.09134, -0.6801, 0.7274, -5.934e-08, -0.7071, 0.7071, -9.972e-08, 0.7071, 0.7071, -0.09134, 0.6801, 0.7274, -0.09134, -0.6801, 0.7274, -1.21e-07, -0.7071, 0.7071, -1.277e-07, 0.7071, 0.7071, -0.09134, 0.6801, 0.7274, -0.09134, -0.6801, 0.7274, -1.624e-07, -0.7071, 0.7071, -2.196e-07, 0.7071, 0.7071, -0.09134, 0.6801, 0.7274, -0.09134, -0.6801, 0.7274, -1.21e-07, -0.7071, 0.7071, -1.715e-07, 0.7071, 0.7071, -0.09134, 0.6801, 0.7274, -0.09134, -0.6801, 0.7274, -7.617e-08, -0.7071, 0.7071, -8.29e-08, 0.7071, 0.7071, -0.09134, 0.6801, 0.7274, -0.09134, -0.6801, 0.7274, -1.715e-07, 0.7071, 0.7071, -1.21e-07, -0.7071, 0.7071, 0.5773, -0.5774, 0.5773, 0.5773, 0.5774, 0.5774, -5.598e-08, 0.7071, 0.7071, -1.098e-07, -0.7071, 0.7071, 0.5774, -0.5773, 0.5774, 0.5773, 0.5774, 0.5773, -2.196e-07, 0.7071, 0.7071, -1.624e-07, -0.7071, 0.7071, 0.5774, -0.5773, 0.5774, 0.5773, 0.5774, 0.5773, -1.277e-07, 0.7071, 0.7071, -1.21e-07, -0.7071, 0.7071, 0.5774, -0.5773, 0.5774, 0.5773, 0.5774, 0.5773, -8.29e-08, 0.7071, 0.7071, -7.617e-08, -0.7071, 0.7071, 0.5774, -0.5774, 0.5773, 0.5774, 0.5773, 0.5774, -9.972e-08, 0.7071, 0.7071, -5.934e-08, -0.7071, 0.7071, 0.5774, -0.5773, 0.5774, 0.5773, 0.5774, 0.5773, 0.4472, -0.8944, 2.912e-06, 0.7071, -0.7071, 2.302e-06, 0.5774, -0.5773, 0.5774, -5.934e-08, -0.7071, 0.7071, -2.536e-08, 0.7071, 0.7071, -0.1242, 0.07988, 0.989, -0.09134, 0.6801, 0.7274, -5.598e-08, 0.7071, 0.7071, 0.7071, -0.7071, 2.302e-06, 0.7071, 0.7071, -2.818e-06, 0.5773, 0.5774, 0.5773, 0.5774, -0.5773, 0.5774, 0.4472, -0.8944, 3.879e-06, 0.7071, -0.7071, 3.066e-06, 0.5774, -0.5773, 0.5774, -1.624e-07, -0.7071, 0.7071, -0.1242, 0.07988, 0.989, -0.1242, -0.07988, 0.989, -0.09134, -0.6801, 0.7274, -0.09134, 0.6801, 0.7274, -0.1242, -0.07988, 0.989, -3.209e-08, -0.7071, 0.7071, -5.934e-08, -0.7071, 0.7071, -0.09134, -0.6801, 0.7274, 0.7071, 0.7071, -2.721e-06, 0.4472, 0.8944, -3.421e-06, -2.196e-07, 0.7071, 0.7071, 0.5773, 0.5774, 0.5773, 0.7071, -0.7071, 2.575e-06, 0.7071, 0.7071, -2.476e-06, 0.5773, 0.5774, 0.5773, 0.5774, -0.5773, 0.5774, -2.712e-07, 0.7071, 0.7071, -0.1242, 0.07988, 0.989, -0.09134, 0.6801, 0.7274, -9.972e-08, 0.7071, 0.7071, 0.4472, -0.8944, -7.989e-06, 0.7071, -0.7071, -6.307e-06, 0.5774, -0.5774, 0.5773, -7.617e-08, -0.7071, 0.7071, -0.1242, -0.07988, 0.989, -2.309e-07, -0.7071, 0.7071, -1.21e-07, -0.7071, 0.7071, -0.09134, -0.6801, 0.7274, 0.7071, 0.7071, -2.818e-06, 0.4472, 0.8944, -3.554e-06, -9.972e-08, 0.7071, 0.7071, 0.5773, 0.5774, 0.5773, -2.443e-07, 0.7071, 0.7071, -0.1242, 0.07988, 0.989, -0.09134, 0.6801, 0.7274, -1.277e-07, 0.7071, 0.7071, -0.1242, 0.07988, 0.989, -0.1242, -0.07988, 0.989, -0.09134, -0.6801, 0.7274, -0.09134, 0.6801, 0.7274, -0.1242, -0.07988, 0.989, -2.309e-07, -0.7071, 0.7071, -1.624e-07, -0.7071, 0.7071, -0.09134, -0.6801, 0.7274, 0.4472, -0.8944, 3.247e-06, 0.7071, -0.7071, 2.575e-06, 0.5774, -0.5773, 0.5774, -1.098e-07, -0.7071, 0.7071, 0.7071, 0.7071, 6.517e-06, 0.4472, 0.8944, 8.265e-06, -8.29e-08, 0.7071, 0.7071, 0.5774, 0.5773, 0.5774, -3.453e-07, 0.7071, 0.7071, -0.1242, 0.07988, 0.989, -0.09134, 0.6801, 0.7274, -2.196e-07, 0.7071, 0.7071, 0.4472, -0.8944, -8.017e-06, 0.7071, -0.7071, -6.321e-06, 0.5773, -0.5774, 0.5773, -1.21e-07, -0.7071, 0.7071, -0.1242, 0.07988, 0.989, -0.1242, -0.07988, 0.989, -0.09134, -0.6801, 0.7274, -0.09134, 0.6801, 0.7274, -0.1242, -0.07988, 0.989, -2.309e-07, -0.7071, 0.7071, -1.21e-07, -0.7071, 0.7071, -0.09134, -0.6801, 0.7274, 0.7071, 0.7071, -2.041e-06, 0.4472, 0.8944, -2.581e-06, -1.715e-07, 0.7071, 0.7071, 0.5773, 0.5774, 0.5774, -4.11e-07, 0.7071, 0.7071, -0.1242, 0.07988, 0.989, -0.09134, 0.6801, 0.7274, -1.715e-07, 0.7071, 0.7071, -0.1242, 0.07988, 0.989, -0.1242, -0.07988, 0.989, -0.09134, -0.6801, 0.7274, -0.09134, 0.6801, 0.7274, -0.05182, 0.9985, -0.01732, -2.458e-07, 0.9997, -0.02309, -8.836e-08, 0.9989, -0.04617, -0.04281, 0.9985, -0.03462, -0.05182, 0.9985, 0.01732, -2.904e-07, 0.9997, 0.02309, -4.032e-07, 1.0, -1.169e-07, -0.06091, 0.9981, -3.913e-08, 0.05182, 0.9985, 0.01732, -0.1213, 0.9926, 0.005905, -0.1123, 0.9937, 9.946e-08, 0.06091, 0.9981, -1.34e-08, -2.904e-07, 0.9997, 0.02309, 0.05182, 0.9985, 0.01732, 0.06091, 0.9981, -1.34e-08, -4.032e-07, 1.0, -1.169e-07, -1.774e-07, 0.9989, 0.04617, 0.04281, 0.9985, 0.03462, 0.05182, 0.9985, 0.01732, -2.904e-07, 0.9997, 0.02309, 0.04281, 0.9985, 0.03462, -0.1303, 0.9914, 0.01179, -0.1213, 0.9926, 0.005905, 0.05182, 0.9985, 0.01732, -0.1036, 0.9946, 0.01151, -0.05182, 0.9985, 0.01732, -0.06091, 0.9981, -3.913e-08, -0.1216, 0.9926, 2.578e-08, -0.08547, 0.9961, 0.02302, -0.04281, 0.9985, 0.03462, -0.05182, 0.9985, 0.01732, -0.1036, 0.9946, 0.01151, -0.04281, 0.9985, 0.03462, -1.774e-07, 0.9989, 0.04617, -2.904e-07, 0.9997, 0.02309, -0.05182, 0.9985, 0.01732, -0.1036, 0.9946, -0.01151, -0.05182, 0.9985, -0.01732, -0.04281, 0.9985, -0.03462, -0.08547, 0.9961, -0.02302, -0.1216, 0.9926, 2.578e-08, -0.06091, 0.9981, -3.913e-08, -0.05182, 0.9985, -0.01732, -0.1036, 0.9946, -0.01151, -0.06091, 0.9981, -3.913e-08, -4.032e-07, 1.0, -1.169e-07, -2.458e-07, 0.9997, -0.02309, -0.05182, 0.9985, -0.01732, -2.458e-07, 0.9997, -0.02309, 0.05182, 0.9985, -0.01732, 0.04281, 0.9985, -0.03462, -8.836e-08, 0.9989, -0.04617, -4.032e-07, 1.0, -1.169e-07, 0.06091, 0.9981, -1.34e-08, 0.05182, 0.9985, -0.01732, -2.458e-07, 0.9997, -0.02309, 0.06091, 0.9981, -1.34e-08, -0.1123, 0.9937, 9.946e-08, -0.1213, 0.9926, -0.005905, 0.05182, 0.9985, -0.01732, 0.04373, -0.999, 0.01126, 0.04968, -0.9988, -9.799e-08, 0.04968, -0.9988, -9.076e-08, 0.04374, -0.999, 0.003749, -0.04373, -0.999, 0.01126, -0.04968, -0.9988, -7.994e-08, -8.802e-09, -1.0, -1.019e-07, -3.813e-08, -0.9999, 0.01502, -0.04373, -0.999, -0.01126, -0.03782, -0.999, -0.02252, 0.0, -0.9995, -0.03004, 0.0, -0.9999, -0.01502, -0.04968, -0.9988, -7.994e-08, -0.04373, -0.999, -0.01126, 0.0, -0.9999, -0.01502, -8.802e-09, -1.0, -1.019e-07, -0.09925, -0.9951, -6.488e-08, -0.08741, -0.9961, -0.007491, -0.04373, -0.999, -0.01126, -0.04968, -0.9988, -7.994e-08, -0.08741, -0.9961, -0.007491, -0.07555, -0.997, -0.01498, -0.03782, -0.999, -0.02252, -0.04373, -0.999, -0.01126, -0.03782, -0.999, 0.02252, -0.04373, -0.999, 0.01126, -3.813e-08, -0.9999, 0.01502, -5.865e-08, -0.9995, 0.03004, -0.07555, -0.997, 0.01498, -0.08741, -0.9961, 0.007491, -0.04373, -0.999, 0.01126, -0.03782, -0.999, 0.02252, -0.08741, -0.9961, 0.007491, -0.09925, -0.9951, -6.488e-08, -0.04968, -0.9988, -7.994e-08, -0.04373, -0.999, 0.01126, 0.03782, -0.999, 0.02252, 0.04373, -0.999, 0.01126, 0.04374, -0.999, 0.003749, 0.0378, -0.9993, 0.007496, -5.865e-08, -0.9995, 0.03004, -3.813e-08, -0.9999, 0.01502, 0.04373, -0.999, 0.01126, 0.03782, -0.999, 0.02252, -3.813e-08, -0.9999, 0.01502, -8.802e-09, -1.0, -1.019e-07, 0.04968, -0.9988, -9.799e-08, 0.04373, -0.999, 0.01126, 0.04968, -0.9988, -9.799e-08, 0.04373, -0.999, -0.01126, 0.04374, -0.999, -0.003749, 0.04968, -0.9988, -9.076e-08, -8.802e-09, -1.0, -1.019e-07, 0.0, -0.9999, -0.01502, 0.04373, -0.999, -0.01126, 0.04968, -0.9988, -9.799e-08, 0.0, -0.9999, -0.01502, 0.0, -0.9995, -0.03004, 0.03782, -0.999, -0.02252, 0.04373, -0.999, -0.01126, -1.0, -1.913e-06, -1.766e-07, -1.0, -1.15e-06, -1.766e-07, -1.0, -1.246e-06, -8.83e-08, -1.0, -1.913e-06, -1.104e-07, -1.0, -1.913e-06, -1.104e-07, -1.0, -1.246e-06, -8.83e-08, -1.0, -1.006e-06, -1.545e-07, -1.0, -1.674e-06, -1.104e-07, -1.0, -1.674e-06, -1.104e-07, -1.0, -1.006e-06, -1.545e-07, -1.0, -4.819e-07, -2.428e-07, -1.0, -1.099e-06, -1.766e-07, -1.0, -7.175e-07, -1.766e-07, -1.0, -1.913e-06, -1.766e-07, -1.0, -1.913e-06, -1.104e-07, -1.0, -6.692e-07, -1.545e-07, -1.0, -6.692e-07, -1.545e-07, -1.0, -1.913e-06, -1.104e-07, -1.0, -1.674e-06, -1.104e-07, -1.0, -7.646e-07, -8.83e-08, -1.0, -7.646e-07, -8.83e-08, -1.0, -1.674e-06, -1.104e-07, -1.0, -1.099e-06, -1.766e-07, -1.0, -7.163e-07, -1.104e-07, -1.0, -9.59e-13, -1.766e-07, -1.0, -7.175e-07, -1.766e-07, -1.0, -6.692e-07, -1.545e-07, -1.0, -9.68e-13, -1.766e-07, -1.0, -9.68e-13, -1.766e-07, -1.0, -6.692e-07, -1.545e-07, -1.0, -7.646e-07, -8.83e-08, -1.0, 1.437e-07, -8.83e-08, -1.0, 1.437e-07, -8.83e-08, -1.0, -7.646e-07, -8.83e-08, -1.0, -7.163e-07, -1.104e-07, -1.0, 2.863e-07, -8.83e-08, -1.0, -1.04e-12, -1.766e-07, -1.0, -9.59e-13, -1.766e-07, -1.0, -9.68e-13, -1.766e-07, -1.0, -1.022e-12, -1.766e-07, -1.0, -1.022e-12, -1.766e-07, -1.0, -9.68e-13, -1.766e-07, -1.0, 1.437e-07, -8.83e-08, -1.0, -1.437e-07, -8.83e-08, -1.0, -1.437e-07, -8.83e-08, -1.0, 1.437e-07, -8.83e-08, -1.0, 2.863e-07, -8.83e-08, -1.0, 9.542e-08, -8.83e-08, -1.0, -9.661e-08, -1.766e-07, -1.0, -1.04e-12, -1.766e-07, -1.0, -1.022e-12, -1.766e-07, -1.0, -9.661e-08, -1.766e-07, -1.0, -9.661e-08, -1.766e-07, -1.0, -1.022e-12, -1.766e-07, -1.0, -1.437e-07, -8.83e-08, -1.0, -4.831e-08, -8.83e-08, -1.0, -4.831e-08, -8.83e-08, -1.0, -1.437e-07, -8.83e-08, -1.0, 9.542e-08, -8.83e-08, -1.0, -4.831e-08, -8.83e-08, -1.0, -6.208e-07, -1.766e-07, -1.0, -9.661e-08, -1.766e-07, -1.0, -9.661e-08, -1.766e-07, -1.0, -6.208e-07, -1.545e-07, -1.0, -6.208e-07, -1.545e-07, -1.0, -9.661e-08, -1.766e-07, -1.0, -4.831e-08, -8.83e-08, -1.0, -5.254e-07, -8.83e-08, -1.0, -5.254e-07, -8.83e-08, -1.0, -4.831e-08, -8.83e-08, -1.0, -4.831e-08, -8.83e-08, -1.0, -4.288e-07, -1.104e-07, -1.0, -4.783e-07, -1.766e-07, -1.0, -6.208e-07, -1.766e-07, -1.0, -6.208e-07, -1.545e-07, -1.0, -4.783e-07, -1.104e-07, -1.0, -4.783e-07, -1.104e-07, -1.0, -6.208e-07, -1.545e-07, -1.0, -5.254e-07, -8.83e-08, -1.0, -7.175e-07, -8.83e-08, -1.0, -7.175e-07, -8.83e-08, -1.0, -5.254e-07, -8.83e-08, -1.0, -4.288e-07, -1.104e-07, -1.0, -7.175e-07, -1.545e-07, -1.0, 1.357e-12, -1.766e-07, -1.0, -4.783e-07, -1.766e-07, -1.0, -4.783e-07, -1.104e-07, -1.0, 1.366e-12, -8.83e-08, -1.0, 1.366e-12, -8.83e-08, -1.0, -4.783e-07, -1.104e-07, -1.0, -7.175e-07, -8.83e-08, -1.0, 9.542e-08, -8.83e-08, -1.0, 9.542e-08, -8.83e-08, -1.0, -7.175e-07, -8.83e-08, -1.0, -7.175e-07, -1.545e-07, -1.0, -1.192e-09, -1.766e-07, -1.0, -4.592e-08, -1.766e-07, -1.0, 1.357e-12, -1.766e-07, -1.0, 1.366e-12, -8.83e-08, -1.0, 2.383e-09, -8.83e-08, -1.0, 2.383e-09, -8.83e-08, -1.0, 1.366e-12, -8.83e-08, -1.0, 9.542e-08, -8.83e-08, -1.0, 1.19e-09, -1.104e-07, -1.0, 1.19e-09, -1.104e-07, -1.0, 9.542e-08, -8.83e-08, -1.0, -1.192e-09, -1.766e-07, -1.0, -5.714e-07, -1.987e-07, -1.0, 9.661e-08, -1.766e-07, -1.0, -4.592e-08, -1.766e-07, -1.0, 2.383e-09, -8.83e-08, -1.0, 1.449e-07, -8.83e-08, -1.0, 1.449e-07, -8.83e-08, -1.0, 2.383e-09, -8.83e-08, -1.0, 1.19e-09, -1.104e-07, -1.0, -2.38e-07, -1.545e-07, -1.0, -2.38e-07, -1.545e-07, -1.0, 1.19e-09, -1.104e-07, -1.0, -5.714e-07, -1.987e-07, -1.0, -8.105e-07, -2.428e-07, -1.0, 0.0, -1.766e-07, -1.0, 9.661e-08, -1.766e-07, -1.0, 1.449e-07, -8.83e-08, -1.0, 4.831e-08, -8.83e-08, -1.0, 4.831e-08, -8.83e-08, -1.0, 1.449e-07, -8.83e-08, -1.0, -2.38e-07, -1.545e-07, -1.0, 9.661e-08, -1.766e-07, -1.0, 9.661e-08, -1.766e-07, -1.0, -2.38e-07, -1.545e-07, -1.0, -8.105e-07, -2.428e-07, -1.0, 2.875e-07, -2.649e-07, -0.9369, -0.3497, -1.908e-07, -1.0, 0.0, -1.766e-07, -1.0, 4.831e-08, -8.83e-08, -0.9369, -0.3497, -1.638e-07, -0.9369, -0.3497, -1.638e-07, -1.0, 4.831e-08, -8.83e-08, -1.0, 9.661e-08, -1.766e-07, -0.9369, -0.3497, -1.908e-07, -0.9369, -0.3497, -1.908e-07, -1.0, 9.661e-08, -1.766e-07, -1.0, 2.875e-07, -2.649e-07, -0.9369, -0.3497, -2.5e-07, -0.7555, -0.6552, -1.809e-07, -0.9369, -0.3497, -1.908e-07, -0.9369, -0.3497, -1.638e-07, -0.7555, -0.6552, -2.186e-07, -0.7555, -0.6552, -2.186e-07, -0.9369, -0.3497, -1.638e-07, -0.9369, -0.3497, -1.908e-07, -0.7555, -0.6552, -1.809e-07, -0.7555, -0.6552, -1.809e-07, -0.9369, -0.3497, -1.908e-07, -0.9369, -0.3497, -2.5e-07, -0.7555, -0.6552, -2.035e-07, -1.0, -1.15e-06, -1.766e-07, -0.9223, 0.3865, -2.46e-08, -0.9223, 0.3865, -7.455e-08, -1.0, -1.246e-06, -8.83e-08, -1.0, -1.246e-06, -8.83e-08, -0.9223, 0.3865, -7.455e-08, -0.9223, 0.3865, -1.402e-07, -1.0, -1.006e-06, -1.545e-07, -1.0, -1.006e-06, -1.545e-07, -0.9223, 0.3865, -1.402e-07, -0.9223, 0.3865, -1.792e-07, -1.0, -4.819e-07, -2.428e-07, -0.9223, 0.3865, -2.46e-08, -0.7013, 0.7129, 1.312e-07, -0.7013, 0.7129, -4.921e-08, -0.9223, 0.3865, -7.455e-08, -0.9223, 0.3865, -7.455e-08, -0.7013, 0.7129, -4.921e-08, -0.7013, 0.7129, -8.202e-08, -0.9223, 0.3865, -1.402e-07, -0.9223, 0.3865, -1.402e-07, -0.7013, 0.7129, -8.202e-08, -0.7013, 0.7129, -6.561e-08, -0.9223, 0.3865, -1.792e-07, -1.0, -1.099e-06, -1.766e-07, -1.0, -4.819e-07, -2.428e-07, -1.0, -1.473e-07, -1.766e-07, -1.0, -4.276e-07, -1.325e-07, -1.0, -7.163e-07, -1.104e-07, -1.0, -1.099e-06, -1.766e-07, -1.0, -4.276e-07, -1.325e-07, -1.0, -5.242e-07, -4.415e-08, -1.0, 2.863e-07, -8.83e-08, -1.0, -7.163e-07, -1.104e-07, -1.0, -5.242e-07, -4.415e-08, -1.0, 4.592e-08, 0.0, -1.0, 9.542e-08, -8.83e-08, -1.0, 2.863e-07, -8.83e-08, -1.0, 4.592e-08, 0.0, -1.0, 1.425e-07, 0.0, -1.0, -4.831e-08, -8.83e-08, -1.0, 9.542e-08, -8.83e-08, -1.0, 1.425e-07, 0.0, -1.0, 1.448e-13, 0.0, -1.0, -4.288e-07, -1.104e-07, -1.0, -4.831e-08, -8.83e-08, -1.0, 1.448e-13, 0.0, -1.0, -5.242e-07, -4.415e-08, -1.0, -7.175e-07, -1.545e-07, -1.0, -4.288e-07, -1.104e-07, -1.0, -5.242e-07, -4.415e-08, -1.0, -9.566e-07, -1.325e-07, -1.0, -1.192e-09, -1.766e-07, -1.0, -7.175e-07, -1.545e-07, -1.0, -9.566e-07, -1.325e-07, -1.0, -1.932e-07, -1.766e-07, -1.0, -5.714e-07, -1.987e-07, -1.0, -1.192e-09, -1.766e-07, -1.0, -1.932e-07, -1.766e-07, -1.0, -1.145e-06, -1.766e-07, -1.0, -8.105e-07, -2.428e-07, -1.0, -5.714e-07, -1.987e-07, -1.0, -1.145e-06, -1.766e-07, -1.0, -1.288e-06, -1.766e-07, -1.0, 2.875e-07, -2.649e-07, -1.0, -8.105e-07, -2.428e-07, -1.0, -1.288e-06, -1.766e-07, -1.0, 3.358e-07, -1.766e-07, -0.9369, -0.3497, -2.5e-07, -1.0, 2.875e-07, -2.649e-07, -1.0, 3.358e-07, -1.766e-07, -0.9369, -0.3497, -2.069e-07, -0.7555, -0.6552, -2.035e-07, -0.9369, -0.3497, -2.5e-07, -0.9369, -0.3497, -2.069e-07, -0.7555, -0.6552, -2.111e-07, -1.0, -4.819e-07, -2.428e-07, -0.9223, 0.3865, -1.792e-07, -0.9223, 0.3865, -1.313e-07, -1.0, -1.473e-07, -1.766e-07, -0.9223, 0.3865, -1.792e-07, -0.7013, 0.7129, -6.561e-08, -0.7013, 0.7129, -6.561e-08, -0.9223, 0.3865, -1.313e-07, -0.9223, 0.3865, -4.92e-08, -0.7013, 0.7129, 2.625e-07, -0.7013, 0.7129, 1.312e-07, -0.9223, 0.3865, -2.46e-08, -1.0, -9.566e-07, -3.532e-07, -0.9223, 0.3865, -4.92e-08, -0.9223, 0.3865, -2.46e-08, -1.0, -1.15e-06, -1.766e-07, -0.7555, -0.6552, -1.206e-07, -0.9369, -0.3497, -2.529e-07, -0.9369, -0.3497, -1.908e-07, -0.7555, -0.6552, -1.809e-07, -0.9369, -0.3497, -2.529e-07, -1.0, 0.0, -3.532e-07, -1.0, 0.0, -1.766e-07, -0.9369, -0.3497, -1.908e-07, -1.0, 0.0, -3.532e-07, -1.0, 0.0, -3.532e-07, -1.0, 9.661e-08, -1.766e-07, -1.0, 0.0, -1.766e-07, -1.0, 0.0, -3.532e-07, -1.0, 0.0, -3.532e-07, -1.0, -4.592e-08, -1.766e-07, -1.0, 9.661e-08, -1.766e-07, -1.0, 0.0, -3.532e-07, -1.0, 0.0, -3.532e-07, -1.0, 1.357e-12, -1.766e-07, -1.0, -4.592e-08, -1.766e-07, -1.0, 0.0, -3.532e-07, -1.0, -4.783e-07, -2.649e-07, -1.0, -4.783e-07, -1.766e-07, -1.0, 1.357e-12, -1.766e-07, -1.0, -4.783e-07, -2.649e-07, -1.0, -4.783e-07, -8.83e-08, -1.0, -6.208e-07, -1.766e-07, -1.0, -4.783e-07, -1.766e-07, -1.0, -4.783e-07, -8.83e-08, -1.0, 0.0, 0.0, -1.0, -9.661e-08, -1.766e-07, -1.0, -6.208e-07, -1.766e-07, -1.0, 0.0, 0.0, -1.0, 0.0, 0.0, -1.0, -1.04e-12, -1.766e-07, -1.0, -9.661e-08, -1.766e-07, -1.0, 0.0, 0.0, -1.0, 0.0, 0.0, -1.0, -9.59e-13, -1.766e-07, -1.0, -1.04e-12, -1.766e-07, -1.0, 0.0, 0.0, -1.0, -9.566e-07, -8.83e-08, -1.0, -7.175e-07, -1.766e-07, -1.0, -9.59e-13, -1.766e-07, -1.0, -9.566e-07, -8.83e-08, -1.0, -1.913e-06, -2.649e-07, -1.0, -1.913e-06, -1.766e-07, -1.0, -7.175e-07, -1.766e-07, -1.0, -1.913e-06, -2.649e-07, -1.0, -9.566e-07, -3.532e-07, -1.0, -1.15e-06, -1.766e-07, -1.0, -1.913e-06, -1.766e-07, 7.899e-07, 6.25e-06, -1.0, 1.892e-06, 4.194e-06, -1.0, 1.19e-07, 6.77e-06, -1.0, 1.19e-07, 6.77e-06, -1.0, 1.19e-07, 6.77e-06, -1.0, 1.19e-07, 6.77e-06, -1.0, 1.19e-07, 6.77e-06, -1.0])] * 3)])

# ---- objects
ob_cube_006 = bpy.data.objects.new('Cube.006', me_cube_006)

# ---- transforms, parenting, visibility, modifiers, constraints
ob_cube_006.location = (0.0, 0.0, 0.0)
ob_cube_006.color = (0.8, 0.8, 0.8, 1.0)
ob_cube_006.lineart.crease_threshold = 0.0

# ---- collection membership
col_collection_1.objects.link(ob_cube_006)

# ---- scene / render settings (as saved in the file)
scene.frame_start = 1; scene.frame_end = 250; scene.frame_set(1)
scene.render.engine = 'BLENDER_EEVEE_NEXT'
scene.render.resolution_percentage = 50
scene.render.dither_intensity = 0.0
scene.cycles.use_denoising = False
scene.cycles.samples = 128
scene.cycles.sampling_pattern = 'TABULATED_SOBOL'
scene.cycles.light_sampling_threshold = 0.0
scene.cycles.use_adaptive_sampling = False
scene.cycles.use_light_tree = False
scene.cycles.blur_glossy = 0.0
scene.cycles.sample_clamp_indirect = 0.0
scene.view_settings.view_transform = 'Standard'
bpy.context.view_layer.update()

# ---- added for rendering (the .blend has no active camera and no usable light): camera, sun
cam_auto = bpy.data.cameras.new('AutoCamera')
cam_auto.lens = 50.0
cam_auto.sensor_width = 36.0
cam_auto.clip_end = 1000.0
ob_auto_camera = bpy.data.objects.new('AutoCamera', cam_auto)
scene.collection.objects.link(ob_auto_camera)
ob_auto_camera.location = (3.37016, -3.64497, 3.74214)
ob_auto_camera.rotation_euler = (1.09748, -7.21219e-08, 0.694738)
scene.camera = ob_auto_camera
light_auto_sun = bpy.data.lights.new('AutoSun', 'SUN')
light_auto_sun.energy = 3.0
light_auto_sun.angle = 0.0523599
ob_auto_sun = bpy.data.objects.new('AutoSun', light_auto_sun)
scene.collection.objects.link(ob_auto_sun)
ob_auto_sun.rotation_euler = (0.872665, 0.174533, 0.523599)
bpy.context.view_layer.update()
